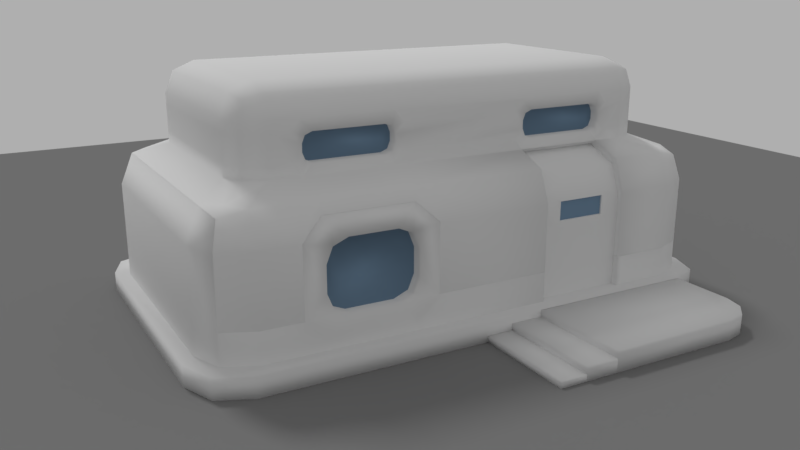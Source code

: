 # Source: Sci_Fi_House.blend  (saved by Blender 2.79.0; exported with 4.5.12 LTS)
import bpy
from mathutils import Matrix  # noqa: F401  (used for matrix-valued properties, if any)

bpy.ops.wm.read_factory_settings(use_empty=True)
scene = bpy.context.scene
scene.name = 'Scene'

# ---- collections
col_collection_1 = bpy.data.collections.new('Collection 1'); scene.collection.children.link(col_collection_1)

# ---- materials (node trees are filled in below, after node groups)
mat_sci_fi_house_1_diffuse = bpy.data.materials.new('Sci Fi House 1 Diffuse')
mat_sci_fi_house_1_diffuse.alpha_threshold = 0.0
mat_sci_fi_house_1_diffuse.use_transparent_shadow = False
mat_sci_fi_house_1_diffuse.roughness = 0.5
mat_sci_fi_house_1_diffuse.specular_intensity = 0.0
mat_material_010 = bpy.data.materials.new('Material.010')
mat_material_010.alpha_threshold = 0.0
mat_material_010.use_transparent_shadow = False
mat_material_010.diffuse_color = (0.1898, 0.2962, 0.4198, 1.0)
mat_material_010.roughness = 0.5
mat_material_010.specular_intensity = 0.35
mat_background = bpy.data.materials.new('Background')
mat_background.alpha_threshold = 0.0
mat_background.use_transparent_shadow = False
mat_background.diffuse_color = (0.2201, 0.2201, 0.2201, 1.0)
mat_background.roughness = 0.5
mat_background.specular_intensity = 0.0

# ---- material node trees

# ---- world
world_world = bpy.data.worlds.new('World'); scene.world = world_world
world_world.color = (0.4294, 0.4294, 0.4294)
world_world.use_sun_shadow = False
world_world.sun_shadow_jitter_overblur = 0.0
world_world.cycles.sampling_method = 'MANUAL'

# ---- cameras
cam_camera = bpy.data.cameras.new('Camera')
cam_camera.clip_end = 100.0
cam_camera.lens = 35.0
cam_camera.sensor_width = 32.0
cam_camera.sensor_height = 18.0
cam_camera.ortho_scale = 7.314
cam_camera.dof.focus_distance = 0.0
cam_camera.dof.aperture_fstop = 128.0

# ---- lights
light_point_003 = bpy.data.lights.new('Point.003', 'POINT')
light_point_003.transmission_factor = 0.0
light_point_003.energy = 100.0
light_point_003.shadow_buffer_clip_start = 0.5
light_point_003.shadow_soft_size = 0.1
light_point_003.shadow_maximum_resolution = 0.006
light_point_003.use_absolute_resolution = True
light_lamp = bpy.data.lights.new('Lamp', 'SUN')
light_lamp.transmission_factor = 0.0
light_lamp.cutoff_distance = 30.0
light_lamp.angle = 0.1993
light_lamp.energy = 1.0
light_lamp.shadow_buffer_clip_start = 1.001
light_lamp.shadow_soft_size = 0.1
light_lamp.shadow_cascade_max_distance = 1000.0

# ---- meshes
me_cube_008 = bpy.data.meshes.new('Cube.008')
me_cube_008.from_pydata([(1.018, 2.376, 0.2737), (2.403, 2.376, 0.2737), (2.403, -2.376, 0.2737), (1.018, -2.376, 0.2737), (-3.286, -2.376, 0.2737), (-3.944, -1.719, 0.2737), (-3.752, -2.184, 0.2737), (-3.944, -1.719, 1.759), (-3.666, -2.098, 2.138), (-3.752, -1.719, 2.224), (-3.752, -2.184, 1.759), (-3.944, 1.719, 0.2737), (-3.286, 2.376, 0.2737), (-3.752, 2.184, 0.2737), (-3.286, 2.376, 1.759), (-3.944, 1.719, 1.759), (-3.286, 2.184, 2.224), (-3.666, 2.098, 2.138), (-3.752, 2.184, 1.759), (-3.752, 1.719, 2.224), (3.944, -1.719, 0.2737), (3.286, -2.376, 0.2737), (3.752, -2.184, 0.2737), (3.286, 2.376, 0.2737), (3.944, 1.719, 0.2737), (3.752, 2.184, 0.2737), (3.286, 2.376, 1.759), (3.286, 2.184, 2.224), (3.666, 2.098, 2.138), (3.752, 2.184, 1.759), (2.403, 2.376, 1.759), (2.403, 2.184, 2.224), (1.018, 2.376, 1.759), (1.018, 2.184, 2.224), (-2.391, 2.184, 2.224), (-1.063, 2.184, 2.224), (-1.063, 2.376, 1.759), (-2.391, 2.376, 1.759), (-2.391, 2.376, 0.2737), (-1.063, 2.376, 0.2737), (-1.063, -2.376, 0.2737), (-2.391, -2.376, 0.2737), (-3.286, -2.376, 0.7472), (-3.752, -2.184, 0.7472), (-3.944, -1.719, 0.7472), (-3.286, 2.376, 0.7472), (-3.752, 2.184, 0.7472), (-3.944, 1.719, 0.7472), (3.944, 1.719, 0.7472), (3.752, 2.184, 0.7472), (3.286, 2.376, 0.7472), (3.286, -2.376, 0.7472), (3.752, -2.184, 0.7472), (3.944, -1.719, 0.7472), (1.018, -2.376, 0.7472), (1.018, 2.376, 0.7472), (2.403, -2.376, 0.7472), (2.403, 2.376, 0.7472), (-1.063, 2.376, 0.7472), (-2.391, 2.376, 0.7472), (-3.451, -2.621, 0.2948), (-4.142, -1.896, 0.2948), (-3.94, -2.409, 0.2948), (-4.142, 1.896, 0.2948), (-3.451, 2.621, 0.2948), (-3.94, 2.409, 0.2948), (4.147, -1.896, 0.2948), (3.455, -2.621, 0.2948), (3.944, -2.409, 0.2948), (3.455, 2.621, 0.2948), (4.147, 1.896, 0.2948), (3.944, 2.409, 0.2948), (3.456, -2.616, 0.2948), (0.7913, -2.616, 0.2948), (0.7913, -4.193, 0.195), (0.7913, -4.193, 0.2948), (1.018, 2.076, 0.2737), (2.403, 2.076, 0.2737), (2.403, -2.076, 0.2737), (1.018, -2.076, 0.2737), (-3.227, -2.076, 0.2737), (-3.644, -1.659, 0.2737), (-3.522, -1.954, 0.2737), (-3.644, -1.664, 1.704), (-3.473, -1.905, 1.931), (-3.522, -1.661, 1.988), (-3.521, -1.953, 1.698), (-3.644, 1.659, 0.2737), (-3.227, 2.076, 0.2737), (-3.522, 1.954, 0.2737), (-3.232, 2.076, 1.704), (-3.644, 1.664, 1.704), (-3.229, 1.955, 1.988), (-3.473, 1.905, 1.931), (-3.521, 1.953, 1.698), (-3.522, 1.661, 1.988), (3.644, -1.659, 0.2737), (3.227, -2.076, 0.2737), (3.522, -1.954, 0.2737), (3.227, 2.076, 0.2737), (3.644, 1.659, 0.2737), (3.522, 1.954, 0.2737), (3.232, 2.076, 1.704), (3.229, 1.955, 1.988), (3.473, 1.905, 1.931), (3.521, 1.953, 1.698), (2.403, 2.076, 1.699), (2.403, 1.954, 1.994), (1.018, 2.076, 1.699), (1.018, 1.954, 1.994), (3.421, 1.858, 1.96), (-3.424, 1.855, 1.96), (-2.391, 1.954, 1.994), (-1.063, 1.954, 1.994), (-1.063, 2.076, 1.699), (-2.391, 2.076, 1.699), (-2.391, -1.954, 1.994), (-1.063, -1.954, 1.994), (-2.391, 2.076, 0.2737), (-1.063, 2.076, 0.2737), (-1.063, -2.076, 0.2737), (-2.391, -2.076, 0.2737), (-3.227, -2.076, 0.7472), (-3.522, -1.954, 0.7472), (-3.644, -1.659, 0.7472), (-3.227, 2.076, 0.7472), (-3.522, 1.954, 0.7472), (-3.644, 1.659, 0.7472), (3.644, 1.659, 0.7472), (3.522, 1.954, 0.7472), (3.227, 2.076, 0.7472), (3.227, -2.076, 0.7472), (3.522, -1.954, 0.7472), (3.644, -1.659, 0.7472), (1.018, -2.076, 0.7472), (1.018, 2.076, 0.7472), (2.403, -2.076, 0.7472), (2.403, 2.076, 0.7472), (-1.063, 2.076, 0.7472), (-2.391, 2.076, 0.7472), (-3.451, -2.621, -0.005205), (-4.142, -1.896, -0.005205), (-3.94, -2.409, -0.005205), (-4.142, 1.896, -0.005205), (-3.451, 2.621, -0.005205), (-3.94, 2.409, -0.005205), (4.147, -1.896, -0.005205), (3.455, -2.621, -0.005205), (3.944, -2.409, -0.005205), (3.455, 2.621, -0.005205), (4.147, 1.896, -0.005205), (3.944, 2.409, -0.005205), (3.456, -2.616, -0.005205), (0.7913, -2.616, 0.195), (0.7913, -4.193, -0.005205), (-2.391, -2.376, 1.443), (-2.082, -2.376, 1.759), (-2.391, -2.258, 2.044), (-2.701, -2.376, 1.759), (-2.301, -2.376, 1.666), (-1.372, -2.376, 1.759), (-1.063, -2.376, 1.443), (-0.7536, -2.376, 1.759), (-1.063, -2.258, 2.044), (-1.153, -2.376, 1.666), (-2.082, -2.376, 0.7472), (-2.391, -2.376, 1.056), (-2.701, -2.376, 0.7472), (-2.391, -2.376, 0.4381), (-2.301, -2.376, 0.8377), (-1.063, -2.376, 1.056), (-1.372, -2.376, 0.7472), (-1.063, -2.376, 0.4381), (-0.7536, -2.376, 0.7472), (-1.153, -2.376, 0.8377), (-2.082, -2.076, 1.699), (-2.391, -2.076, 1.384), (-2.701, -2.076, 1.701), (-2.301, -2.076, 1.607), (-1.063, -2.076, 1.384), (-1.372, -2.076, 1.699), (-0.7536, -2.076, 1.699), (-1.153, -2.076, 1.607), (-2.391, -2.076, 1.056), (-2.082, -2.076, 0.7472), (-2.391, -2.076, 0.4381), (-2.701, -2.076, 0.7472), (-2.301, -2.076, 0.8377), (-1.372, -2.076, 0.7472), (-1.063, -2.076, 1.056), (-0.7536, -2.076, 0.7472), (-1.063, -2.076, 0.4381), (-1.153, -2.076, 0.8377), (-2.391, -2.183, 1.414), (-2.301, -2.183, 1.636), (-2.082, -2.183, 1.729), (-1.372, -2.183, 1.729), (-1.153, -2.183, 1.636), (-1.063, -2.183, 1.414), (-2.082, -2.183, 0.7472), (-2.301, -2.183, 0.8377), (-2.391, -2.183, 1.056), (-1.063, -2.183, 1.056), (-1.153, -2.183, 0.8377), (-1.372, -2.183, 0.7472), (-1.263, -2.183, 0.7924), (-2.301, -2.227, 1.651), (-2.082, -2.227, 1.744), (-1.153, -2.227, 1.651), (-1.063, -2.227, 1.429), (-2.301, -2.227, 0.8377), (-2.391, -2.227, 1.056), (-1.153, -2.227, 0.8377), (-1.372, -2.227, 0.7472), (-2.391, -2.227, 1.429), (-1.372, -2.227, 1.744), (-2.082, -2.227, 0.7472), (-1.063, -2.227, 1.056), (2.841, -4.193, 0.2948), (3.456, -3.578, 0.2948), (3.148, -4.111, 0.2948), (3.374, -3.885, 0.2948), (3.456, -3.578, -0.005205), (2.841, -4.193, -0.005205), (3.374, -3.885, -0.005205), (3.148, -4.111, -0.005205), (0.7913, -2.616, -0.005205), (0.2933, -4.193, 0.195), (0.2933, -2.616, -0.005205), (0.2933, -2.616, 0.195), (0.2933, -4.193, 0.09406), (0.2933, -4.193, -0.005205), (0.2933, -2.616, 0.09406), (-0.1085, -4.193, 0.09406), (-0.1085, -4.193, -0.005205), (-0.1085, -2.616, -0.005205), (-0.1085, -2.616, 0.09406), (2.403, -2.283, 0.2737), (2.403, -2.17, 0.2737), (1.018, -2.17, 0.2737), (1.018, -2.283, 0.2737), (1.018, -2.17, 0.7472), (1.018, -2.283, 0.7472), (2.403, -2.17, 0.7472), (2.403, -2.283, 0.7472), (2.494, -2.376, 0.2737), (3.249, -2.191, 0.7472), (3.264, -2.262, 0.7472), (2.494, -2.376, 0.7472), (2.494, -2.076, 0.2737), (2.494, -2.076, 0.7472), (2.494, -2.17, 0.7472), (2.494, -2.284, 0.7472), (-0.4847, -2.376, 0.7472), (-0.4847, -2.076, 0.7472), (0.9844, -2.275, 0.7472), (-0.4847, -2.274, 0.7472), (-0.4847, -2.167, 0.7472)], [], [(57, 30, 26, 50), (44, 7, 15, 47), (41, 168, 167, 42, 4), (57, 1, 0, 55), (7, 10, 8, 9), (45, 14, 37, 59), (14, 18, 17, 16), (15, 19, 17, 18), (26, 27, 28, 29), (43, 10, 7, 44), (9, 19, 15, 7), (45, 12, 13, 46), (46, 13, 11, 47), (48, 24, 25, 49), (49, 25, 23, 50), (51, 21, 22, 52), (52, 22, 20, 53), (30, 32, 33, 31), (16, 34, 37, 14), (31, 27, 26, 30), (193, 201, 183, 176), (35, 33, 32, 36), (58, 36, 32, 55), (202, 198, 179, 189), (35, 36, 37, 34), (58, 39, 38, 59), (199, 204, 188, 184), (36, 58, 59, 37), (39, 58, 55, 0), (165, 168, 41, 40, 172, 171), (29, 49, 50, 26), (18, 46, 47, 15), (14, 45, 46, 18), (6, 43, 44, 5), (4, 42, 43, 6), (12, 45, 59, 38), (24, 48, 53, 20), (30, 57, 55, 32), (117, 180, 175, 116), (5, 44, 47, 11), (245, 248, 56, 2), (1, 57, 50, 23), (69, 64, 65, 63, 61, 62, 60, 67, 68, 66, 70, 71), (218, 75, 154, 223), (183, 186, 177, 176), (137, 130, 102, 106), (124, 127, 91, 83), (121, 80, 122, 186, 185), (137, 135, 76, 77), (83, 85, 84, 86), (125, 139, 115, 90), (90, 92, 93, 94), (91, 94, 93, 95), (102, 105, 104, 103), (123, 124, 83, 86), (95, 93, 111), (85, 83, 91, 95), (125, 126, 89, 88), (126, 127, 87, 89), (128, 129, 101, 100), (129, 130, 99, 101), (131, 132, 98, 97), (132, 133, 96, 98), (106, 107, 109, 108), (92, 90, 115, 112), (103, 104, 110), (107, 106, 102, 103), (93, 92, 111), (113, 114, 108, 109), (138, 135, 108, 114), (113, 112, 115, 114), (138, 139, 118, 119), (79, 120, 191, 190, 254, 134), (114, 115, 139, 138), (119, 76, 135, 138), (185, 184, 188, 191, 120, 121), (105, 102, 130, 129), (94, 91, 127, 126), (90, 94, 126, 125), (82, 81, 124, 123), (80, 82, 123, 122), (88, 118, 139, 125), (100, 96, 133, 128), (106, 108, 135, 137), (81, 87, 127, 124), (249, 78, 136, 250), (77, 99, 130, 137), (149, 151, 150, 146, 148, 147, 140, 142, 141, 143, 145, 144), (2, 56, 244, 237), (160, 163, 157, 156), (54, 3, 240, 242), (3, 54, 253, 173, 172, 40), (60, 62, 142, 140), (62, 61, 141, 142), (65, 64, 144, 145), (63, 65, 145, 143), (71, 70, 150, 151), (69, 71, 151, 149), (68, 67, 147, 148), (66, 68, 148, 146), (61, 63, 143, 141), (70, 66, 146, 150), (75, 218, 220, 221, 219, 72, 73), (73, 72, 152, 226), (75, 73, 226, 154), (64, 69, 149, 144), (154, 226, 152, 222, 224, 225, 223), (67, 60, 140, 147), (155, 159, 156, 157, 158), (160, 164, 161, 162, 163), (165, 169, 167), (170, 174, 173), (175, 178, 176, 177, 116), (179, 182, 180, 117, 181), (183, 187, 184, 185, 186), (188, 192, 189, 190, 191), (193, 176, 178, 194), (194, 178, 175, 195), (196, 180, 182, 197), (197, 182, 179, 198), (199, 184, 187, 200), (200, 187, 183, 201), (202, 189, 192, 203), (203, 192, 188, 204, 205), (196, 195, 175, 180), (215, 207, 195, 196), (212, 203, 205, 204, 213), (217, 202, 203, 212), (210, 200, 201, 211), (216, 199, 200, 210), (208, 197, 198, 209), (215, 196, 197, 208), (206, 194, 195, 207), (214, 193, 194, 206), (216, 213, 204, 199), (217, 209, 198, 202), (214, 211, 201, 193), (196, 197, 198, 202, 203, 205, 204, 199, 200, 201, 193, 194, 195), (155, 166, 211, 214), (170, 161, 209, 217), (165, 171, 213, 216), (155, 214, 206, 159), (159, 206, 207, 156), (160, 215, 208, 164), (164, 208, 209, 161), (165, 216, 210, 169), (169, 210, 211, 166), (170, 217, 212, 174), (174, 212, 213, 171), (160, 156, 207, 215), (214, 211, 210, 216, 213, 212, 217, 209, 208, 215, 207, 206), (218, 223, 225, 220), (220, 225, 224, 221), (221, 224, 222, 219), (72, 219, 222, 152), (227, 229, 228, 231), (154, 74, 227, 231), (74, 153, 229, 227), (153, 226, 228, 229), (226, 154, 231, 228), (233, 236, 235, 234), (232, 228, 235, 236), (228, 231, 234, 235), (230, 232, 236, 233), (231, 230, 233, 234), (167, 168, 165), (173, 171, 172), (173, 174, 171), (167, 169, 166), (241, 239, 79, 134), (239, 241, 242, 240), (243, 238, 237, 244), (238, 243, 136, 78), (158, 167, 166, 155), (173, 162, 161, 170), (181, 190, 189, 179), (243, 251, 250, 136), (52, 132, 131, 246, 247, 51), (248, 252, 244, 56), (252, 247, 246, 251), (251, 246, 131, 250), (244, 252, 251, 243), (51, 247, 252, 248), (97, 249, 250, 131), (21, 51, 248, 245), (173, 190, 181, 162), (163, 162, 181, 117), (117, 116, 157, 163), (157, 116, 177, 158), (167, 158, 177, 186), (42, 167, 186, 122), (43, 42, 122, 123), (10, 43, 123, 86), (8, 10, 86, 84), (9, 8, 84, 85), (19, 9, 85, 95), (17, 19, 95, 111), (16, 17, 111, 92), (34, 16, 92, 112), (35, 34, 112, 113), (33, 35, 113, 109), (31, 33, 109, 107), (27, 31, 107, 103), (28, 27, 103, 110), (104, 28, 110), (29, 28, 104, 105), (49, 29, 105, 129), (48, 49, 129, 128), (53, 48, 128, 133), (52, 53, 133, 132), (54, 242, 255, 256, 253), (253, 256, 257, 254, 190, 173), (256, 255, 242, 241, 257), (257, 241, 134, 254)])
me_cube_008.polygons.foreach_set('use_smooth', [True] * 214)
me_cube_008.polygons.foreach_set('material_index', [0, 0, 0, 0, 0, 0, 0, 0, 0, 0, 0, 0, 0, 0, 0, 0, 0, 0, 0, 0, 0, 0, 0, 0, 0, 0, 0, 0, 0, 0, 0, 0, 0, 0, 0, 0, 0, 0, 0, 0, 0, 0, 0, 0, 0, 0, 0, 0, 0, 0, 0, 0, 0, 0, 0, 0, 0, 0, 0, 0, 0, 0, 0, 0, 0, 0, 0, 0, 0, 0, 0, 0, 0, 0, 0, 0, 0, 0, 0, 0, 0, 0, 0, 0, 0, 0, 0, 0, 0, 0, 0, 0, 0, 0, 0, 0, 0, 0, 0, 0, 0, 0, 0, 0, 0, 0, 0, 0, 0, 0, 0, 0, 0, 0, 0, 0, 0, 0, 0, 0, 0, 0, 0, 0, 0, 0, 0, 0, 0, 0, 0, 0, 0, 0, 0, 0, 0, 1, 0, 0, 0, 0, 0, 0, 0, 0, 0, 0, 0, 0, 1, 0, 0, 0, 0, 0, 0, 0, 0, 0, 0, 0, 0, 0, 0, 0, 0, 0, 0, 0, 0, 0, 0, 0, 0, 0, 0, 0, 0, 0, 0, 0, 0, 0, 0, 0, 0, 0, 0, 0, 0, 0, 0, 0, 0, 0, 0, 0, 0, 0, 0, 0, 0, 0, 0, 0, 0, 0, 0, 0, 0, 0, 0, 0])
_uv = me_cube_008.uv_layers.new(name='UVMap')
_uv.uv.foreach_set('vector', [0.3793, 0.473, 0.3787, 0.4334, 0.4126, 0.4333, 0.4141, 0.4721, 0.04586, 0.2275, 0.08404, 0.2283, 0.08781, 0.3573, 0.04946, 0.3599, 0.1901, 0.07848, 0.1902, 0.08549, 0.1769, 0.09902, 0.1521, 0.09987, 0.1513, 0.07942, 0.3793, 0.473, 0.3797, 0.4917, 0.3247, 0.4924, 0.3246, 0.4736, 0.08404, 0.2283, 0.08549, 0.2091, 0.1011, 0.2125, 0.103, 0.2275, 0.1549, 0.4709, 0.157, 0.4323, 0.191, 0.4325, 0.1901, 0.4722, 0.157, 0.4323, 0.1377, 0.4304, 0.1414, 0.4149, 0.1567, 0.4135, 0.08781, 0.3573, 0.1063, 0.3569, 0.1054, 0.3714, 0.09055, 0.3759, 0.4126, 0.4333, 0.4126, 0.4146, 0.4279, 0.4159, 0.4317, 0.4313, 0.04606, 0.2081, 0.08549, 0.2091, 0.08404, 0.2283, 0.04586, 0.2275, 0.103, 0.2275, 0.1063, 0.3569, 0.08781, 0.3573, 0.08404, 0.2283, 0.1549, 0.4709, 0.1541, 0.4895, 0.1343, 0.4885, 0.1352, 0.4699, 0.05087, 0.3797, 0.03214, 0.3808, 0.03101, 0.3609, 0.04946, 0.3599, 0.5208, 0.3572, 0.5388, 0.3574, 0.5385, 0.3766, 0.5204, 0.3763, 0.4341, 0.4712, 0.4348, 0.4902, 0.4147, 0.4909, 0.4141, 0.4721, 0.4232, 0.1073, 0.4256, 0.08748, 0.4467, 0.0901, 0.4442, 0.1099, 0.5179, 0.2076, 0.5363, 0.2067, 0.5371, 0.2264, 0.519, 0.227, 0.3787, 0.4334, 0.3245, 0.4339, 0.3244, 0.4142, 0.3788, 0.4134, 0.1567, 0.4135, 0.1912, 0.4126, 0.191, 0.4325, 0.157, 0.4323, 0.3788, 0.4134, 0.4126, 0.4146, 0.4126, 0.4333, 0.3787, 0.4334, 0.1962, 0.8966, 0.1956, 0.9087, 0.192, 0.9095, 0.1921, 0.8966, 0.2433, 0.4138, 0.3244, 0.4142, 0.3245, 0.4339, 0.243, 0.4335, 0.2425, 0.4732, 0.243, 0.4335, 0.3245, 0.4339, 0.3246, 0.4736, 0.2414, 0.908, 0.2413, 0.8955, 0.2456, 0.8957, 0.2454, 0.9092, 0.2433, 0.4138, 0.243, 0.4335, 0.191, 0.4325, 0.1912, 0.4126, 0.2425, 0.4732, 0.2422, 0.492, 0.1895, 0.4909, 0.1901, 0.4722, 0.2054, 0.9186, 0.2306, 0.9183, 0.2317, 0.9222, 0.2043, 0.9229, 0.243, 0.4335, 0.2425, 0.4732, 0.1901, 0.4722, 0.191, 0.4325, 0.2422, 0.492, 0.2425, 0.4732, 0.3246, 0.4736, 0.3247, 0.4924, 0.2042, 0.09853, 0.1902, 0.08549, 0.1901, 0.07848, 0.2462, 0.07875, 0.2458, 0.0857, 0.2315, 0.09834, 0.4317, 0.4313, 0.4341, 0.4712, 0.4141, 0.4721, 0.4126, 0.4333, 0.09055, 0.3759, 0.05087, 0.3797, 0.04946, 0.3599, 0.08781, 0.3573, 0.157, 0.4323, 0.1549, 0.4709, 0.1352, 0.4699, 0.1377, 0.4304, 0.02764, 0.208, 0.04606, 0.2081, 0.04586, 0.2275, 0.02757, 0.2276, 0.1513, 0.07942, 0.1521, 0.09987, 0.1303, 0.101, 0.1293, 0.0804, 0.1541, 0.4895, 0.1549, 0.4709, 0.1901, 0.4722, 0.1895, 0.4909, 0.5388, 0.3574, 0.5208, 0.3572, 0.519, 0.227, 0.5371, 0.2264, 0.3787, 0.4334, 0.3793, 0.473, 0.3246, 0.4736, 0.3245, 0.4339, 0.245, 0.8686, 0.2321, 0.8816, 0.205, 0.8824, 0.1917, 0.8703, 0.02757, 0.2276, 0.04586, 0.2275, 0.04946, 0.3599, 0.03101, 0.3609, 0.4069, 0.08535, 0.4046, 0.1053, 0.386, 0.1032, 0.3882, 0.08322, 0.3797, 0.4917, 0.3793, 0.473, 0.4141, 0.4721, 0.4147, 0.4909, 0.9428, 0.5466, 0.9428, 0.9217, 0.9312, 0.9483, 0.9034, 0.9592, 0.6975, 0.9592, 0.6696, 0.9483, 0.6581, 0.9217, 0.6581, 0.5466, 0.6696, 0.5201, 0.6975, 0.5091, 0.9034, 0.5091, 0.9312, 0.5201, 0.5717, 0.1002, 0.4788, 0.1002, 0.4788, 0.07805, 0.5717, 0.07805, 0.192, 0.9095, 0.1795, 0.922, 0.1798, 0.8837, 0.1921, 0.8966, 0.3932, 0.5613, 0.4289, 0.5621, 0.4274, 0.6026, 0.3925, 0.6025, 0.04649, 0.8148, 0.04627, 0.6759, 0.08605, 0.6777, 0.08596, 0.813, 0.1912, 0.9412, 0.158, 0.9404, 0.1584, 0.9216, 0.1795, 0.922, 0.1914, 0.9348, 0.3932, 0.5613, 0.3329, 0.5605, 0.333, 0.5398, 0.3936, 0.5407, 0.08596, 0.813, 0.0987, 0.8128, 0.09767, 0.8236, 0.08724, 0.8262, 0.1479, 0.5621, 0.1841, 0.5613, 0.1848, 0.6025, 0.1494, 0.6026, 0.1494, 0.6026, 0.1496, 0.6153, 0.1385, 0.6144, 0.136, 0.6038, 0.08605, 0.6777, 0.08737, 0.6647, 0.09759, 0.6674, 0.09853, 0.6778, 0.4274, 0.6026, 0.4408, 0.6038, 0.4382, 0.6144, 0.4271, 0.6153, 0.04697, 0.8283, 0.04649, 0.8148, 0.08596, 0.813, 0.08724, 0.8262, 0.09853, 0.6778, 0.09759, 0.6674, 0.1004, 0.6691, 0.0987, 0.8128, 0.08596, 0.813, 0.08605, 0.6777, 0.09853, 0.6778, 0.1479, 0.5621, 0.1341, 0.5626, 0.1334, 0.542, 0.1473, 0.5415, 0.0468, 0.6624, 0.04627, 0.6759, 0.0263, 0.6755, 0.02662, 0.6618, 0.5324, 0.6801, 0.5326, 0.6668, 0.5524, 0.6673, 0.5521, 0.6807, 0.4427, 0.5626, 0.4289, 0.5621, 0.4295, 0.5415, 0.4434, 0.542, 0.4198, 0.9228, 0.4332, 0.9228, 0.4332, 0.9428, 0.4197, 0.9427, 0.5242, 0.8306, 0.5254, 0.8172, 0.5451, 0.8187, 0.5441, 0.8321, 0.3925, 0.6025, 0.3926, 0.6164, 0.3325, 0.6157, 0.3326, 0.6018, 0.1496, 0.6153, 0.1494, 0.6026, 0.1848, 0.6025, 0.1848, 0.6165, 0.4271, 0.6153, 0.4382, 0.6144, 0.4363, 0.6173, 0.3926, 0.6164, 0.3925, 0.6025, 0.4274, 0.6026, 0.4271, 0.6153, 0.1385, 0.6144, 0.1496, 0.6153, 0.1403, 0.6174, 0.2425, 0.6157, 0.2424, 0.6019, 0.3326, 0.6018, 0.3325, 0.6157, 0.2421, 0.5605, 0.3329, 0.5605, 0.3326, 0.6018, 0.2424, 0.6019, 0.2425, 0.6157, 0.1848, 0.6165, 0.1848, 0.6025, 0.2424, 0.6019, 0.2421, 0.5605, 0.1841, 0.5613, 0.1838, 0.5406, 0.242, 0.5398, 0.3323, 0.9436, 0.2446, 0.9415, 0.2447, 0.9348, 0.2576, 0.9223, 0.2719, 0.9226, 0.3327, 0.9235, 0.2424, 0.6019, 0.1848, 0.6025, 0.1841, 0.5613, 0.2421, 0.5605, 0.242, 0.5398, 0.333, 0.5398, 0.3329, 0.5605, 0.2421, 0.5605, 0.1914, 0.9348, 0.2043, 0.9229, 0.2317, 0.9222, 0.2447, 0.9348, 0.2446, 0.9415, 0.1912, 0.9412, 0.4408, 0.6038, 0.4274, 0.6026, 0.4289, 0.5621, 0.4427, 0.5626, 0.08737, 0.6647, 0.08605, 0.6777, 0.04627, 0.6759, 0.0468, 0.6624, 0.1494, 0.6026, 0.136, 0.6038, 0.1341, 0.5626, 0.1479, 0.5621, 0.02694, 0.8288, 0.02661, 0.8153, 0.04649, 0.8148, 0.04697, 0.8283, 0.158, 0.9404, 0.1453, 0.9401, 0.1457, 0.9213, 0.1584, 0.9216, 0.1473, 0.5415, 0.1838, 0.5406, 0.1841, 0.5613, 0.1479, 0.5621, 0.5521, 0.6807, 0.5451, 0.8187, 0.5254, 0.8172, 0.5324, 0.6801, 0.3925, 0.6025, 0.3326, 0.6018, 0.3329, 0.5605, 0.3932, 0.5613, 0.02661, 0.8153, 0.0263, 0.6755, 0.04627, 0.6759, 0.04649, 0.8148, 0.4023, 0.9426, 0.385, 0.9424, 0.3852, 0.9224, 0.4025, 0.9226, 0.3936, 0.5407, 0.4295, 0.5415, 0.4289, 0.5621, 0.3932, 0.5613, 0.6581, 0.5466, 0.6696, 0.5201, 0.6975, 0.5091, 0.9034, 0.5091, 0.9312, 0.5201, 0.9428, 0.5466, 0.9428, 0.9217, 0.9312, 0.9483, 0.9034, 0.9592, 0.6975, 0.9592, 0.6696, 0.9483, 0.6581, 0.9217, 0.03636, 0.03629, 0.05715, 0.03629, 0.05715, 0.04124, 0.03636, 0.04124, 0.2321, 0.1417, 0.2449, 0.1542, 0.1917, 0.1548, 0.2052, 0.1417, 0.2946, 0.03629, 0.3154, 0.03629, 0.3154, 0.04124, 0.2946, 0.04124, 0.3346, 0.08328, 0.3336, 0.1032, 0.2742, 0.1008, 0.2589, 0.1002, 0.2458, 0.0857, 0.2462, 0.07875, 0.4148, 0.04868, 0.3754, 0.04868, 0.3754, 0.02653, 0.4148, 0.02653, 0.4749, 0.1616, 0.5156, 0.1616, 0.5156, 0.1838, 0.4749, 0.1838, 0.3754, 0.02653, 0.4148, 0.02653, 0.4148, 0.04868, 0.3754, 0.04868, 0.7955, 0.1616, 0.8362, 0.1616, 0.8362, 0.1838, 0.7955, 0.1838, 0.8362, 0.1838, 0.7955, 0.1838, 0.7955, 0.1616, 0.8362, 0.1616, 0.9247, 0.02653, 0.9641, 0.02653, 0.9641, 0.04868, 0.9247, 0.04868, 0.9641, 0.04868, 0.9248, 0.04868, 0.9248, 0.02653, 0.9641, 0.02653, 0.5156, 0.1838, 0.4749, 0.1838, 0.4749, 0.1616, 0.5156, 0.1616, 0.5156, 0.1616, 0.7955, 0.1616, 0.7955, 0.1838, 0.5156, 0.1838, 0.7955, 0.1838, 0.5156, 0.1838, 0.5156, 0.1616, 0.7955, 0.1616, 0.8039, 0.3453, 0.8968, 0.3454, 0.9195, 0.3515, 0.9362, 0.3681, 0.9422, 0.3909, 0.9422, 0.4618, 0.8038, 0.4618, 0.5913, 0.1391, 0.7297, 0.1391, 0.7297, 0.1612, 0.5913, 0.1612, 0.4749, 0.1391, 0.5913, 0.1391, 0.5913, 0.1612, 0.4749, 0.1612, 0.4148, 0.02653, 0.9247, 0.02653, 0.9247, 0.04868, 0.4148, 0.04868, 0.8039, 0.3453, 0.8039, 0.4618, 0.9422, 0.4618, 0.9422, 0.3908, 0.9361, 0.3681, 0.9195, 0.3514, 0.8968, 0.3453, 0.9248, 0.04868, 0.4148, 0.04868, 0.4148, 0.02653, 0.9248, 0.02653, 0.1905, 0.1281, 0.1957, 0.1373, 0.2052, 0.1417, 0.1917, 0.1548, 0.1785, 0.1418, 0.2321, 0.1417, 0.2411, 0.1379, 0.2456, 0.1287, 0.2577, 0.142, 0.2449, 0.1542, 0.2042, 0.09853, 0.1946, 0.1026, 0.1769, 0.09902, 0.2456, 0.1129, 0.2412, 0.1031, 0.2589, 0.1002, 0.205, 0.8824, 0.1964, 0.8874, 0.1921, 0.8966, 0.1798, 0.8837, 0.1918, 0.8707, 0.2456, 0.8957, 0.2414, 0.8861, 0.2321, 0.8816, 0.245, 0.8686, 0.2589, 0.8824, 0.192, 0.9095, 0.1955, 0.9184, 0.2043, 0.9229, 0.1914, 0.9348, 0.1795, 0.922, 0.2317, 0.9222, 0.2407, 0.9179, 0.2454, 0.9092, 0.2576, 0.9223, 0.2447, 0.9348, 0.1962, 0.8966, 0.1921, 0.8966, 0.1964, 0.8874, 0.2, 0.8898, 0.2, 0.8898, 0.1964, 0.8874, 0.205, 0.8824, 0.2066, 0.8864, 0.2308, 0.8861, 0.2321, 0.8816, 0.2414, 0.8861, 0.2379, 0.8885, 0.2379, 0.8885, 0.2414, 0.8861, 0.2456, 0.8957, 0.2413, 0.8955, 0.2054, 0.9186, 0.2043, 0.9229, 0.1955, 0.9184, 0.1985, 0.9157, 0.1985, 0.9157, 0.1955, 0.9184, 0.192, 0.9095, 0.1956, 0.9087, 0.2414, 0.908, 0.2454, 0.9092, 0.2407, 0.9179, 0.238, 0.9148, 0.238, 0.9148, 0.2407, 0.9179, 0.2317, 0.9222, 0.2306, 0.9183, 0.2344, 0.9168, 0.2308, 0.8861, 0.2066, 0.8864, 0.205, 0.8824, 0.2321, 0.8816, 0.5258, 0.5573, 0.4935, 0.5573, 0.4939, 0.5551, 0.5254, 0.5552, 0.5382, 0.5151, 0.5365, 0.5167, 0.5318, 0.5145, 0.5268, 0.5126, 0.5273, 0.5105, 0.5424, 0.5257, 0.5403, 0.526, 0.5365, 0.5167, 0.5382, 0.5151, 0.4858, 0.5149, 0.4872, 0.5164, 0.4822, 0.5252, 0.4801, 0.5245, 0.4956, 0.5102, 0.496, 0.5121, 0.4872, 0.5164, 0.4858, 0.5149, 0.5363, 0.5526, 0.5351, 0.5507, 0.5397, 0.5415, 0.5416, 0.5427, 0.5258, 0.5573, 0.5254, 0.5552, 0.5351, 0.5507, 0.5363, 0.5526, 0.4832, 0.5525, 0.4845, 0.5506, 0.4939, 0.5551, 0.4935, 0.5573, 0.4791, 0.5419, 0.4811, 0.5409, 0.4845, 0.5506, 0.4832, 0.5525, 0.4956, 0.5102, 0.5273, 0.5105, 0.5268, 0.5126, 0.496, 0.5121, 0.5424, 0.5257, 0.5416, 0.5427, 0.5397, 0.5415, 0.5403, 0.526, 0.4791, 0.5419, 0.4801, 0.5245, 0.4822, 0.5252, 0.4811, 0.5409, 0.5257, 0.5703, 0.5353, 0.5744, 0.5393, 0.5842, 0.5393, 0.5998, 0.5353, 0.6094, 0.5258, 0.6136, 0.5257, 0.6134, 0.4945, 0.6134, 0.4849, 0.6094, 0.4809, 0.5998, 0.4809, 0.5842, 0.4849, 0.5744, 0.4945, 0.5703, 0.1905, 0.1281, 0.1898, 0.112, 0.1958, 0.1135, 0.196, 0.1258, 0.2456, 0.1129, 0.2456, 0.1287, 0.2401, 0.1268, 0.2401, 0.1143, 0.2042, 0.09853, 0.2315, 0.09834, 0.2297, 0.1042, 0.2056, 0.1036, 0.1905, 0.1281, 0.196, 0.1258, 0.1994, 0.1326, 0.1957, 0.1373, 0.1957, 0.1373, 0.1994, 0.1326, 0.2066, 0.1361, 0.2052, 0.1417, 0.2321, 0.1417, 0.2309, 0.1367, 0.2376, 0.1336, 0.2411, 0.1379, 0.2411, 0.1379, 0.2376, 0.1336, 0.2401, 0.1268, 0.2456, 0.1287, 0.2042, 0.09853, 0.2056, 0.1036, 0.1986, 0.107, 0.1946, 0.1026, 0.1946, 0.1026, 0.1986, 0.107, 0.1958, 0.1135, 0.1898, 0.112, 0.2456, 0.1129, 0.2401, 0.1143, 0.2367, 0.1075, 0.2412, 0.1031, 0.2412, 0.1031, 0.2367, 0.1075, 0.2297, 0.1042, 0.2315, 0.09834, 0.2321, 0.1417, 0.2052, 0.1417, 0.2066, 0.1361, 0.2309, 0.1367, 0.4809, 0.5997, 0.4809, 0.5834, 0.4849, 0.5738, 0.4945, 0.5698, 0.5257, 0.5698, 0.5353, 0.5738, 0.5393, 0.5834, 0.5393, 0.5997, 0.5353, 0.6095, 0.5257, 0.6136, 0.4945, 0.6136, 0.4849, 0.6095, 0.8712, 0.1391, 0.8712, 0.1612, 0.8477, 0.1612, 0.8477, 0.1391, 0.8477, 0.1391, 0.8477, 0.1612, 0.8242, 0.1612, 0.8242, 0.1391, 0.8242, 0.1391, 0.8242, 0.1612, 0.8006, 0.1612, 0.8006, 0.1391, 0.7297, 0.1391, 0.8006, 0.1391, 0.8006, 0.1612, 0.7297, 0.1612, 0.4788, 0.07805, 0.5952, 0.07805, 0.5952, 0.09283, 0.4788, 0.09283, 0.6324, 0.07805, 0.6324, 0.09283, 0.5957, 0.09283, 0.5957, 0.07805, 0.4788, 0.07805, 0.5952, 0.07805, 0.5952, 0.1148, 0.4788, 0.1148, 0.632, 0.07805, 0.632, 0.09283, 0.5952, 0.09283, 0.5952, 0.07805, 0.5952, 0.1148, 0.4788, 0.1148, 0.4788, 0.07805, 0.5952, 0.07805, 0.4788, 0.07805, 0.5952, 0.07805, 0.5952, 0.08538, 0.4788, 0.08538, 0.6249, 0.07805, 0.6249, 0.08538, 0.5952, 0.08538, 0.5952, 0.07805, 0.5952, 0.1077, 0.4788, 0.1077, 0.4788, 0.07805, 0.5952, 0.07805, 0.4788, 0.07805, 0.5952, 0.07805, 0.5952, 0.1077, 0.4788, 0.1077, 0.6253, 0.09327, 0.6253, 0.1006, 0.5957, 0.1006, 0.5957, 0.09327, 0.1769, 0.09902, 0.1902, 0.08549, 0.2042, 0.09853, 0.2589, 0.1002, 0.2315, 0.09834, 0.2458, 0.0857, 0.2589, 0.1002, 0.2412, 0.1031, 0.2315, 0.09834, 0.1769, 0.09902, 0.1946, 0.1026, 0.1898, 0.112, 0.2946, 0.04719, 0.3154, 0.04719, 0.3154, 0.05214, 0.2946, 0.05214, 0.1096, 0.0465, 0.08922, 0.0465, 0.08922, 0.04164, 0.1096, 0.04164, 0.08733, 0.04703, 0.05456, 0.04703, 0.05456, 0.04143, 0.08733, 0.04143, 0.03636, 0.04719, 0.05715, 0.04719, 0.05715, 0.05214, 0.03636, 0.05214, 0.1785, 0.1418, 0.1769, 0.09902, 0.1898, 0.112, 0.1905, 0.1281, 0.2589, 0.1002, 0.2577, 0.142, 0.2456, 0.1287, 0.2456, 0.1129, 0.2589, 0.8824, 0.2576, 0.9223, 0.2454, 0.9092, 0.2456, 0.8957, 0.4923, 0.3294, 0.4923, 0.3269, 0.4949, 0.3269, 0.4949, 0.3294, 0.4824, 0.3142, 0.4892, 0.3142, 0.4888, 0.3348, 0.4856, 0.3348, 0.4856, 0.3348, 0.4823, 0.3348, 0.4886, 0.3269, 0.4912, 0.3269, 0.4912, 0.3294, 0.4886, 0.3294, 0.4917, 0.3204, 0.4922, 0.3017, 0.4939, 0.3021, 0.4944, 0.3204, 0.4923, 0.3269, 0.4918, 0.306, 0.4949, 0.3066, 0.4949, 0.3269, 0.08733, 0.04143, 0.0936, 0.04139, 0.0936, 0.04702, 0.08733, 0.04703, 0.4886, 0.305, 0.4917, 0.3056, 0.4912, 0.3269, 0.4886, 0.3269, 0.4197, 0.9427, 0.4023, 0.9426, 0.4025, 0.9226, 0.4198, 0.9228, 0.4256, 0.08748, 0.4232, 0.1073, 0.4046, 0.1053, 0.4069, 0.08535, 0.5054, 0.2441, 0.5121, 0.2451, 0.5088, 0.2666, 0.5019, 0.2669, 0.5037, 0.2767, 0.5019, 0.2669, 0.5088, 0.2666, 0.5106, 0.2764, 0.5107, 0.2767, 0.511, 0.307, 0.504, 0.307, 0.5037, 0.2767, 0.504, 0.307, 0.511, 0.3072, 0.5132, 0.3166, 0.5063, 0.3166, 0.5063, 0.3396, 0.5063, 0.3166, 0.5132, 0.3166, 0.5132, 0.3396, 0.4837, 0.2811, 0.4837, 0.2515, 0.4978, 0.2515, 0.4978, 0.2811, 0.4837, 0.303, 0.4837, 0.2811, 0.4978, 0.2811, 0.4978, 0.303, 0.07284, 0.3299, 0.07284, 0.3504, 0.06617, 0.3504, 0.06617, 0.3299, 0.07284, 0.3219, 0.07284, 0.3299, 0.06617, 0.3299, 0.06617, 0.3219, 0.07284, 0.3138, 0.07284, 0.3219, 0.06617, 0.3219, 0.06617, 0.3138, 0.07284, 0.2433, 0.07284, 0.3138, 0.06617, 0.3138, 0.06617, 0.2433, 0.07284, 0.2344, 0.07284, 0.2433, 0.06617, 0.2433, 0.06617, 0.2344, 0.5068, 0.3437, 0.5052, 0.3493, 0.5007, 0.3458, 0.502, 0.3429, 0.5068, 0.3306, 0.5068, 0.3437, 0.502, 0.3429, 0.5021, 0.3306, 0.5068, 0.3112, 0.5068, 0.3306, 0.5021, 0.3306, 0.5021, 0.3112, 0.5068, 0.2807, 0.5068, 0.3112, 0.5021, 0.3112, 0.5021, 0.2807, 0.5068, 0.2604, 0.5068, 0.2807, 0.5021, 0.2807, 0.5021, 0.2604, 0.5068, 0.2475, 0.5068, 0.2604, 0.5021, 0.2604, 0.502, 0.2483, 0.5052, 0.2419, 0.5068, 0.2475, 0.502, 0.2483, 0.5007, 0.2454, 0.4956, 0.2442, 0.4856, 0.2442, 0.4954, 0.2322, 0.4856, 0.2719, 0.4856, 0.2442, 0.4956, 0.2442, 0.4956, 0.2719, 0.4856, 0.3427, 0.4856, 0.2719, 0.4956, 0.2719, 0.4956, 0.3427, 0.4824, 0.2483, 0.4824, 0.2412, 0.4892, 0.2412, 0.4892, 0.2483, 0.4824, 0.307, 0.4824, 0.2483, 0.4892, 0.2483, 0.4892, 0.307, 0.4824, 0.3142, 0.4824, 0.307, 0.4892, 0.307, 0.4892, 0.3142, 0.4951, 0.2326, 0.5022, 0.2326, 0.5028, 0.2351, 0.5028, 0.3462, 0.495, 0.3462, 0.5063, 0.238, 0.5084, 0.2384, 0.5109, 0.2387, 0.5131, 0.2391, 0.5121, 0.2451, 0.5054, 0.2441, 0.03789, 0.04201, 0.08778, 0.04196, 0.08922, 0.04164, 0.08922, 0.0465, 0.03789, 0.04662, 0.503, 0.3462, 0.5028, 0.2326, 0.5099, 0.2326, 0.5099, 0.3462])
me_cube_008.materials.append(mat_sci_fi_house_1_diffuse)
me_cube_008.materials.append(mat_material_010)
me_cube_008.use_remesh_preserve_volume = False
me_cube_008.use_remesh_preserve_attributes = False
me_cube_008.use_mirror_vertex_groups = False
me_cube_008.use_paint_bone_selection = False
me_cube_008.use_paint_mask = True
me_cube_008.update()
me_cube_011 = bpy.data.meshes.new('Cube.011')
me_cube_011.from_pydata([(-3.286, -2.376, 1.759), (-3.286, -2.184, 2.224), (-3.666, -2.098, 2.138), (-3.752, -1.719, 2.224), (-3.752, -2.184, 1.759), (-3.286, 2.184, 2.224), (-3.666, 2.098, 2.138), (-3.752, 1.719, 2.224), (3.286, -2.376, 1.759), (3.944, -1.719, 1.759), (3.286, -2.184, 2.224), (3.666, -2.098, 2.138), (3.752, -2.184, 1.759), (3.752, -1.719, 2.224), (3.498, -1.926, 2.243), (3.944, 1.719, 1.759), (3.286, 2.184, 2.224), (3.666, 2.098, 2.138), (3.752, 1.719, 2.224), (3.752, 2.184, 1.759), (2.403, 1.719, 2.417), (2.403, 2.184, 2.224), (1.018, 1.719, 2.417), (1.018, 2.184, 2.224), (1.018, -1.719, 2.417), (1.018, -2.376, 1.759), (1.018, -2.184, 2.224), (2.403, -2.376, 1.759), (2.403, -1.719, 2.417), (2.403, -2.184, 2.224), (1.018, -1.719, 3.164), (1.018, -1.266, 3.616), (1.018, -1.586, 3.484), (2.403, -1.266, 3.616), (2.403, -1.719, 3.164), (2.403, -1.586, 3.484), (2.403, 1.266, 3.616), (2.403, 1.719, 3.164), (2.403, 1.586, 3.484), (1.018, 1.266, 3.616), (1.018, 1.719, 3.164), (1.018, 1.586, 3.484), (2.833, -1.719, 3.164), (3.286, -1.266, 3.164), (2.833, -1.266, 3.616), (3.154, -1.586, 3.164), (3.095, -1.527, 3.425), (3.154, -1.266, 3.484), (2.833, -1.586, 3.484), (3.286, 1.266, 3.164), (2.833, 1.719, 3.164), (2.833, 1.266, 3.616), (3.154, 1.586, 3.164), (3.095, 1.527, 3.425), (2.833, 1.586, 3.484), (3.154, 1.266, 3.484), (-3.286, 1.266, 3.164), (-2.833, 1.266, 3.616), (-2.833, 1.719, 3.164), (-3.154, 1.266, 3.484), (-3.095, 1.527, 3.425), (-2.833, 1.586, 3.484), (-3.154, 1.586, 3.164), (-3.286, -1.266, 3.164), (-2.833, -1.719, 3.164), (-2.833, -1.266, 3.616), (-3.154, -1.586, 3.164), (-3.095, -1.527, 3.425), (-2.833, -1.586, 3.484), (-3.154, -1.266, 3.484), (-2.833, -1.719, 2.417), (-3.286, -1.266, 2.417), (-3.154, -1.586, 2.417), (-3.286, 1.266, 2.417), (-2.833, 1.719, 2.417), (-3.154, 1.586, 2.417), (3.286, -1.266, 2.417), (2.833, -1.719, 2.417), (3.493, 1.93, 2.243), (3.154, -1.586, 2.417), (2.833, 1.719, 2.417), (3.286, 1.266, 2.417), (-3.496, -1.927, 2.243), (-3.496, 1.927, 2.243), (3.154, 1.586, 2.417), (-2.391, 2.184, 2.224), (-1.063, 2.184, 2.224), (-2.391, -2.184, 2.224), (-1.063, -2.184, 2.224), (-1.063, -1.266, 3.616), (-2.391, -1.266, 3.616), (-1.063, -1.586, 3.484), (-2.391, -1.586, 3.484), (-1.063, -1.719, 3.164), (-2.391, -1.719, 3.164), (-2.391, 1.266, 3.616), (-1.063, 1.266, 3.616), (-2.391, 1.586, 3.484), (-1.063, 1.586, 3.484), (-1.063, 1.719, 3.164), (-2.391, 1.719, 3.164), (-2.391, -1.719, 2.417), (-1.063, -1.719, 2.417), (-2.391, 1.719, 2.417), (-1.063, 1.719, 2.417), (-3.286, 1.266, 2.58), (-3.154, 1.586, 2.58), (-2.833, 1.719, 2.58), (-3.286, -1.266, 2.58), (-3.154, -1.586, 2.58), (-2.833, -1.719, 2.58), (3.286, -1.266, 2.58), (3.154, -1.586, 2.58), (2.833, -1.719, 2.58), (3.286, 1.266, 2.58), (3.154, 1.586, 2.58), (2.833, 1.719, 2.58), (2.403, 1.719, 2.58), (1.018, 1.719, 2.58), (-2.391, 1.719, 2.58), (-1.063, 1.719, 2.58), (-3.286, 1.266, 2.986), (-3.154, -1.586, 2.986), (-2.833, -1.719, 2.986), (3.286, -1.266, 2.986), (3.154, 1.586, 2.986), (2.833, 1.719, 2.986), (1.018, 1.719, 2.986), (-2.391, 1.719, 2.986), (-3.154, 1.586, 2.986), (-2.833, 1.719, 2.986), (-3.286, -1.266, 2.986), (3.154, -1.586, 2.986), (2.833, -1.719, 2.986), (3.286, 1.266, 2.986), (2.403, 1.719, 2.986), (-1.063, 1.719, 2.986), (-3.286, -2.376, 0.7472), (-3.752, -2.184, 0.7472), (3.944, 1.719, 0.7472), (3.752, 2.184, 0.7472), (3.286, -2.376, 0.7472), (3.752, -2.184, 0.7472), (3.944, -1.719, 0.7472), (1.018, -2.376, 0.7472), (2.403, -2.376, 0.7472), (-3.232, -2.076, 1.704), (-3.229, -1.955, 1.988), (-3.473, -1.905, 1.931), (-3.522, -1.661, 1.988), (-3.521, -1.953, 1.698), (-3.229, 1.955, 1.988), (-3.522, 1.661, 1.988), (3.232, -2.076, 1.704), (3.644, -1.664, 1.704), (3.229, -1.955, 1.988), (3.473, -1.905, 1.931), (3.521, -1.953, 1.698), (3.522, -1.661, 1.988), (3.425, -1.854, 1.96), (3.644, 1.664, 1.704), (3.229, 1.955, 1.988), (3.521, 1.953, 1.698), (2.403, 1.419, 2.216), (2.403, 1.954, 1.994), (1.018, 1.419, 2.216), (1.018, 1.954, 1.994), (1.018, -1.419, 2.216), (1.018, -2.076, 1.699), (1.018, -1.954, 1.994), (2.403, -2.076, 1.699), (2.403, -1.419, 2.216), (2.403, -1.954, 1.994), (1.018, -1.419, 3.104), (1.018, -1.206, 3.316), (1.018, -1.356, 3.254), (2.403, -1.206, 3.316), (2.403, -1.356, 3.254), (2.403, 1.206, 3.316), (2.403, 1.419, 3.104), (2.403, 1.356, 3.254), (1.018, 1.206, 3.316), (1.018, 1.419, 3.104), (1.018, 1.356, 3.254), (2.779, -1.418, 3.109), (2.986, -1.211, 3.109), (2.779, -1.211, 3.316), (2.923, -1.356, 3.103), (2.9, -1.332, 3.23), (2.923, -1.205, 3.253), (2.773, -1.356, 3.253), (2.986, 1.211, 3.109), (2.779, 1.418, 3.109), (2.779, 1.211, 3.316), (2.923, 1.356, 3.103), (2.9, 1.332, 3.23), (2.773, 1.356, 3.253), (2.923, 1.205, 3.253), (-2.986, 1.211, 3.109), (-2.779, 1.211, 3.316), (-2.779, 1.418, 3.109), (-2.923, 1.205, 3.253), (-2.9, 1.332, 3.23), (-2.773, 1.356, 3.253), (-2.923, 1.356, 3.103), (-2.986, -1.211, 3.109), (-2.779, -1.418, 3.109), (-2.779, -1.211, 3.316), (-2.923, -1.356, 3.103), (-2.9, -1.332, 3.23), (-2.773, -1.356, 3.253), (-2.923, -1.205, 3.253), (-2.767, -1.413, 2.212), (-2.981, -1.199, 2.212), (-2.917, -1.35, 2.22), (-2.981, 1.199, 2.212), (-2.767, 1.413, 2.212), (-2.917, 1.35, 2.22), (2.981, -1.199, 2.212), (2.767, -1.413, 2.212), (2.917, -1.35, 2.22), (2.767, 1.413, 2.212), (2.981, 1.199, 2.212), (-3.424, -1.855, 1.96), (-3.424, 1.855, 1.96), (2.917, 1.35, 2.22), (-2.391, 1.954, 1.994), (-1.063, 1.954, 1.994), (-2.391, -1.954, 1.994), (-1.063, -1.954, 1.994), (-1.063, -1.206, 3.316), (-2.391, -1.206, 3.316), (-1.063, -1.356, 3.254), (-2.391, -1.356, 3.254), (-2.391, 1.206, 3.316), (-1.063, 1.206, 3.316), (-2.391, 1.356, 3.254), (-1.063, 1.356, 3.254), (-1.063, 1.419, 3.104), (-2.391, 1.419, 3.104), (-2.391, -1.419, 2.216), (-1.063, -1.419, 2.216), (-2.391, 1.419, 2.216), (-1.063, 1.419, 2.216), (-2.986, 1.206, 2.58), (-2.924, 1.356, 2.58), (-2.774, 1.419, 2.58), (-2.986, -1.206, 2.58), (-2.924, -1.356, 2.58), (-2.774, -1.419, 2.58), (2.986, -1.206, 2.58), (2.924, -1.356, 2.58), (2.774, -1.419, 2.58), (2.986, 1.206, 2.58), (2.924, 1.356, 2.58), (2.774, 1.419, 2.58), (2.403, 1.419, 2.58), (1.018, 1.419, 2.58), (-2.391, 1.419, 2.58), (-1.063, 1.419, 2.58), (-2.986, 1.206, 2.986), (-2.924, -1.356, 2.986), (-2.774, -1.419, 2.986), (2.986, -1.206, 2.986), (2.924, 1.356, 2.986), (2.774, 1.419, 2.986), (1.018, 1.419, 2.986), (-2.391, 1.419, 2.986), (-2.924, 1.356, 2.986), (-2.774, 1.419, 2.986), (-2.986, -1.206, 2.986), (2.924, -1.356, 2.986), (2.774, -1.419, 2.986), (2.986, 1.206, 2.986), (2.403, 1.419, 2.986), (-1.063, 1.419, 2.986), (-3.227, -2.076, 0.7472), (-3.522, -1.954, 0.7472), (3.644, 1.659, 0.7472), (3.522, 1.954, 0.7472), (3.227, -2.076, 0.7472), (3.522, -1.954, 0.7472), (3.644, -1.659, 0.7472), (1.018, -2.076, 0.7472), (2.403, -2.076, 0.7472), (-2.391, -2.258, 2.044), (-2.701, -2.376, 1.759), (-0.7536, -2.376, 1.759), (-1.063, -2.258, 2.044), (-2.701, -2.376, 0.7472), (-0.7536, -2.376, 0.7472), (-2.701, -2.076, 1.701), (-2.391, -1.958, 1.985), (-1.063, -1.958, 1.984), (-0.7536, -2.076, 1.699), (-2.701, -2.076, 0.7472), (-0.7536, -2.076, 0.7472), (1.163, -1.719, 2.58), (1.018, -1.719, 2.725), (0.8727, -1.719, 2.58), (1.018, -1.719, 2.435), (1.06, -1.719, 2.622), (2.403, -1.719, 2.725), (2.258, -1.719, 2.58), (2.403, -1.719, 2.435), (2.548, -1.719, 2.58), (2.361, -1.719, 2.622), (-1.063, -1.719, 2.725), (-1.208, -1.719, 2.58), (-1.063, -1.719, 2.435), (-0.9175, -1.719, 2.58), (-1.105, -1.719, 2.622), (-2.246, -1.719, 2.58), (-2.391, -1.719, 2.725), (-2.537, -1.719, 2.58), (-2.391, -1.719, 2.435), (-2.349, -1.719, 2.622), (1.018, -1.719, 2.841), (1.163, -1.719, 2.986), (1.018, -1.719, 3.131), (0.8727, -1.719, 2.986), (1.06, -1.719, 2.943), (2.258, -1.719, 2.986), (2.403, -1.719, 2.841), (2.548, -1.719, 2.986), (2.403, -1.719, 3.131), (2.361, -1.719, 2.943), (-1.208, -1.719, 2.986), (-1.063, -1.719, 2.841), (-0.9175, -1.719, 2.986), (-1.063, -1.719, 3.131), (-1.105, -1.719, 2.943), (-2.391, -1.719, 2.841), (-2.246, -1.719, 2.986), (-2.391, -1.719, 3.131), (-2.537, -1.719, 2.986), (-2.349, -1.719, 2.943), (1.018, -1.419, 2.725), (1.163, -1.419, 2.58), (1.018, -1.419, 2.435), (0.8727, -1.419, 2.58), (1.06, -1.419, 2.622), (2.258, -1.419, 2.58), (2.403, -1.419, 2.725), (2.548, -1.419, 2.58), (2.403, -1.419, 2.435), (2.361, -1.419, 2.622), (-1.208, -1.419, 2.58), (-1.063, -1.419, 2.725), (-0.9175, -1.419, 2.58), (-1.063, -1.419, 2.435), (-1.105, -1.419, 2.622), (-2.391, -1.419, 2.725), (-2.246, -1.419, 2.58), (-2.391, -1.419, 2.435), (-2.537, -1.419, 2.58), (-2.349, -1.419, 2.622), (1.163, -1.419, 2.986), (1.018, -1.419, 2.841), (0.8727, -1.419, 2.986), (1.06, -1.419, 2.943), (2.403, -1.419, 2.841), (2.258, -1.419, 2.986), (2.403, -1.419, 3.104), (2.548, -1.419, 2.986), (2.361, -1.419, 2.943), (-1.063, -1.419, 2.841), (-1.208, -1.419, 2.986), (-1.063, -1.419, 3.104), (-0.9175, -1.419, 2.986), (-1.105, -1.419, 2.943), (-2.246, -1.419, 2.986), (-2.391, -1.419, 2.841), (-2.537, -1.419, 2.986), (-2.391, -1.419, 3.104), (-2.349, -1.419, 2.943), (-1.063, -1.525, 2.725), (-1.105, -1.525, 2.622), (-1.208, -1.525, 2.58), (-2.246, -1.525, 2.58), (-2.349, -1.525, 2.622), (-2.391, -1.525, 2.725), (-1.208, -1.525, 2.986), (-1.105, -1.525, 2.943), (-1.063, -1.525, 2.841), (-2.391, -1.525, 2.841), (-2.349, -1.525, 2.943), (-2.246, -1.525, 2.986), (1.163, -1.525, 2.58), (1.06, -1.525, 2.622), (1.018, -1.525, 2.725), (2.403, -1.525, 2.725), (2.361, -1.525, 2.622), (2.258, -1.525, 2.58), (1.018, -1.525, 2.841), (1.06, -1.525, 2.943), (1.163, -1.525, 2.986), (2.258, -1.525, 2.986), (2.361, -1.525, 2.943), (2.403, -1.525, 2.841), (-1.105, -1.569, 2.622), (-1.208, -1.569, 2.58), (-2.349, -1.569, 2.622), (-2.391, -1.569, 2.725), (-1.105, -1.569, 2.943), (-1.063, -1.569, 2.841), (-2.349, -1.569, 2.943), (-2.246, -1.569, 2.986), (-1.063, -1.569, 2.725), (-2.246, -1.569, 2.58), (-1.208, -1.569, 2.986), (-2.391, -1.569, 2.841), (1.06, -1.569, 2.622), (1.018, -1.569, 2.725), (2.361, -1.569, 2.622), (2.258, -1.569, 2.58), (1.06, -1.569, 2.943), (1.163, -1.569, 2.986), (2.361, -1.569, 2.943), (2.403, -1.569, 2.841), (1.163, -1.569, 2.58), (2.403, -1.569, 2.725), (1.018, -1.569, 2.841), (2.258, -1.569, 2.986), (1.018, -1.625, 2.354), (1.018, -1.512, 2.279), (1.018, -2.17, 1.718), (1.018, -2.283, 1.74), (1.018, -2.112, 2.152), (1.018, -2.026, 2.066), (2.403, -2.283, 1.74), (2.403, -2.17, 1.718), (2.403, -1.512, 2.279), (2.403, -1.625, 2.354), (2.403, -2.026, 2.066), (2.403, -2.112, 2.152), (1.018, -2.17, 0.7472), (1.018, -2.283, 0.7472), (2.403, -2.17, 0.7472), (2.403, -2.283, 0.7472), (3.473, 1.905, 1.931), (3.522, 1.661, 1.988), (3.421, 1.858, 1.96)], [], [(289, 286, 0, 137), (141, 8, 27, 145), (327, 330, 93, 94, 334, 333), (126, 135, 37, 50), (139, 15, 9, 143), (135, 127, 40, 37), (127, 136, 99, 40), (0, 1, 2, 4), (3, 71, 73, 7), (29, 10, 77, 28), (8, 12, 11, 10), (9, 13, 11, 12), (15, 19, 17, 18), (137, 0, 4, 138), (7, 83, 6), (13, 14, 11), (18, 13, 9, 15), (21, 23, 22, 20), (18, 81, 76, 13), (16, 78, 17), (27, 8, 10, 29), (20, 80, 16, 21), (1, 82, 2), (397, 396, 357, 362), (32, 91, 93, 30), (51, 36, 33, 44), (39, 31, 33, 36), (124, 134, 49, 43), (121, 131, 63, 56), (90, 65, 68, 92), (42, 45, 46, 48), (43, 47, 46, 45), (44, 48, 46, 47), (49, 52, 53, 55), (50, 54, 53, 52), (51, 55, 53, 54), (56, 59, 60, 62), (57, 61, 60, 59), (58, 62, 60, 61), (63, 66, 67, 69), (64, 68, 67, 66), (65, 69, 67, 68), (70, 72, 82, 1), (73, 75, 83, 7), (76, 79, 14, 13), (80, 84, 78, 16), (121, 56, 62, 129), (129, 62, 58, 130), (108, 71, 72, 109), (109, 72, 70, 110), (39, 96, 89, 31), (319, 318, 322, 325, 34, 30), (57, 95, 97, 61), (128, 130, 58, 100), (39, 36, 38, 41), (41, 38, 37, 40), (44, 33, 35, 48), (48, 35, 34, 42), (51, 44, 47, 55), (55, 47, 43, 49), (65, 57, 59, 69), (69, 59, 56, 63), (36, 51, 54, 38), (38, 54, 50, 37), (33, 31, 32, 35), (35, 32, 30, 34), (124, 43, 45, 132), (132, 45, 42, 133), (114, 81, 84, 115), (115, 84, 80, 116), (167, 339, 338, 342, 345, 171), (11, 14, 10), (14, 79, 77, 10), (17, 78, 18), (78, 84, 81, 18), (2, 82, 3), (82, 72, 71, 3), (83, 75, 74, 5), (6, 83, 5), (96, 39, 41, 98), (98, 41, 40, 99), (61, 97, 100, 58), (92, 68, 64, 94), (95, 57, 65, 90), (88, 26, 24, 102), (31, 89, 91, 32), (1, 87, 101, 70), (86, 104, 22, 23), (382, 387, 371, 367), (98, 99, 100, 97), (96, 98, 97, 95), (92, 94, 93, 91), (90, 92, 91, 89), (88, 102, 101, 87), (95, 90, 89, 96), (0, 286, 285, 87, 1), (104, 86, 85, 103), (128, 100, 99, 136), (5, 74, 103, 85), (103, 119, 120, 104), (376, 384, 366, 348), (385, 381, 352, 372), (125, 115, 116, 126), (134, 114, 115, 125), (79, 112, 113, 77), (76, 111, 112, 79), (103, 74, 107, 119), (388, 393, 342, 338), (122, 109, 110, 123), (131, 108, 109, 122), (75, 106, 107, 74), (73, 105, 106, 75), (73, 71, 108, 105), (76, 81, 114, 111), (102, 24, 300, 299, 310, 309), (22, 104, 120, 118), (20, 22, 118, 117), (80, 20, 117, 116), (302, 305, 113, 133, 324, 323), (63, 131, 122, 66), (66, 122, 123, 64), (49, 134, 125, 52), (52, 125, 126, 50), (119, 128, 136, 120), (330, 329, 320, 319, 30, 93), (112, 132, 133, 113), (111, 124, 132, 112), (119, 107, 130, 128), (394, 390, 337, 358), (106, 129, 130, 107), (105, 121, 129, 106), (105, 108, 131, 121), (111, 114, 134, 124), (118, 120, 136, 127), (117, 118, 127, 135), (116, 117, 135, 126), (391, 399, 361, 343), (12, 142, 143, 9), (8, 141, 142, 12), (15, 139, 140, 19), (280, 284, 170, 153), (368, 367, 371, 374), (265, 192, 179, 274), (278, 282, 154, 160), (274, 179, 182, 266), (266, 182, 238, 275), (146, 150, 148, 147), (149, 152, 215, 213), (172, 171, 219, 155), (153, 155, 156, 157), (154, 157, 156, 158), (160, 441, 440, 162), (276, 277, 150, 146), (158, 156, 159), (441, 160, 154, 158), (164, 163, 165, 166), (441, 158, 218, 222), (170, 172, 155, 153), (163, 164, 161, 221), (294, 293, 229, 169, 168), (147, 148, 223), (364, 363, 184, 272), (175, 173, 368, 232), (193, 186, 176, 178), (181, 178, 176, 174), (263, 185, 191, 273), (260, 198, 205, 270), (231, 233, 210, 207), (184, 190, 188, 187), (185, 187, 188, 189), (186, 189, 188, 190), (191, 197, 195, 194), (192, 194, 195, 196), (193, 196, 195, 197), (198, 204, 202, 201), (199, 201, 202, 203), (200, 203, 202, 204), (205, 211, 209, 208), (206, 208, 209, 210), (207, 210, 209, 211), (212, 147, 223, 214), (215, 152, 224, 217), (218, 158, 159, 220), (221, 161, 442, 225), (260, 268, 204, 198), (268, 269, 200, 204), (247, 248, 214, 213), (248, 249, 212, 214), (181, 174, 230, 235), (357, 173, 363, 362), (199, 203, 236, 234), (267, 239, 200, 269), (181, 183, 180, 178), (183, 182, 179, 180), (186, 190, 177, 176), (190, 184, 363, 177), (193, 197, 189, 186), (197, 191, 185, 189), (207, 211, 201, 199), (211, 205, 198, 201), (178, 180, 196, 193), (180, 179, 192, 196), (176, 177, 175, 174), (177, 363, 173, 175), (263, 271, 187, 185), (271, 272, 184, 187), (253, 254, 225, 222), (254, 255, 221, 225), (156, 155, 159), (159, 155, 219, 220), (442, 441, 222, 225), (148, 149, 223), (223, 149, 213, 214), (224, 151, 216, 217), (235, 237, 183, 181), (237, 238, 182, 183), (203, 200, 239, 236), (233, 374, 206, 210), (234, 231, 207, 199), (229, 241, 167, 169), (174, 175, 232, 230), (147, 212, 240, 228), (227, 166, 165, 243), (283, 296, 294, 168), (262, 206, 374, 373), (237, 236, 239, 238), (235, 234, 236, 237), (233, 232, 368, 374), (231, 230, 232, 233), (229, 228, 240, 241), (234, 235, 230, 231), (146, 147, 228, 292, 291), (243, 242, 226, 227), (267, 275, 238, 239), (151, 226, 242, 216), (242, 243, 259, 258), (212, 249, 355, 354, 240), (249, 262, 373, 372, 352, 355), (264, 265, 255, 254), (273, 264, 254, 253), (220, 219, 252, 251), (218, 220, 251, 250), (242, 258, 246, 216), (349, 348, 366, 369, 359, 358, 337, 340), (261, 262, 249, 248), (270, 261, 248, 247), (217, 216, 246, 245), (215, 217, 245, 244), (215, 244, 247, 213), (218, 250, 253, 222), (241, 350, 349, 340, 339, 167), (165, 257, 259, 243), (163, 256, 257, 165), (221, 255, 256, 163), (344, 343, 361, 364, 272, 252), (205, 208, 261, 270), (208, 206, 262, 261), (191, 194, 264, 273), (194, 192, 265, 264), (258, 259, 275, 267), (369, 368, 173, 359), (251, 252, 272, 271), (250, 251, 271, 263), (258, 267, 269, 246), (171, 345, 344, 252, 219), (245, 246, 269, 268), (244, 245, 268, 260), (244, 260, 270, 247), (250, 263, 273, 253), (257, 266, 275, 259), (256, 274, 266, 257), (255, 265, 274, 256), (241, 240, 354, 353, 347, 350), (157, 154, 282, 281), (153, 157, 281, 280), (160, 162, 279, 278), (25, 144, 437, 427), (434, 432, 171, 172), (426, 436, 283, 168), (29, 28, 433, 435), (24, 26, 428, 424), (26, 25, 427, 428), (144, 25, 287, 290), (110, 314, 313, 332, 335, 123), (70, 101, 315, 314, 110), (307, 310, 299, 298, 317, 320, 329, 328), (28, 77, 113, 305, 304), (102, 309, 308, 312, 315, 101), (379, 378, 347, 353), (123, 335, 334, 94, 64), (325, 324, 133, 42, 34), (27, 29, 435, 430), (288, 287, 25, 26, 88), (297, 301, 298, 299, 300), (302, 306, 303, 304, 305), (307, 311, 308, 309, 310), (312, 316, 313, 314, 315), (317, 321, 318, 319, 320), (322, 326, 323, 324, 325), (327, 331, 328, 329, 330), (332, 336, 333, 334, 335), (337, 341, 338, 339, 340), (342, 346, 343, 344, 345), (347, 351, 348, 349, 350), (352, 356, 353, 354, 355), (357, 360, 358, 359, 173), (361, 365, 362, 363, 364), (366, 370, 367, 368, 369), (371, 375, 372, 373, 374), (388, 338, 341, 389), (389, 341, 337, 390), (391, 343, 346, 392), (392, 346, 342, 393), (376, 348, 351, 377), (377, 351, 347, 378), (379, 353, 356, 380), (380, 356, 352, 381), (394, 358, 360, 395), (395, 360, 357, 396), (397, 362, 365, 398), (398, 365, 361, 399), (382, 367, 370, 383), (383, 370, 366, 384), (385, 372, 375, 386), (386, 375, 371, 387), (24, 28, 304, 303, 297, 300), (406, 386, 387, 407), (411, 385, 386, 406), (404, 383, 384, 405), (410, 382, 383, 404), (402, 380, 381, 403), (409, 379, 380, 402), (400, 377, 378, 401), (408, 376, 377, 400), (409, 401, 378, 379), (411, 403, 381, 385), (408, 405, 384, 376), (410, 407, 387, 382), (418, 398, 399, 419), (423, 397, 398, 418), (416, 395, 396, 417), (422, 394, 395, 416), (414, 392, 393, 415), (421, 391, 392, 414), (412, 389, 390, 413), (420, 388, 389, 412), (421, 419, 399, 391), (422, 413, 390, 394), (420, 415, 393, 388), (423, 417, 396, 397), (387, 382, 383, 384, 376, 377, 378, 379, 380, 381, 385, 386), (399, 391, 392, 393, 388, 389, 390, 394, 395, 396, 397, 398), (327, 333, 407, 410), (307, 328, 405, 408), (332, 313, 403, 411), (312, 308, 401, 409), (307, 408, 400, 311), (311, 400, 401, 308), (312, 409, 402, 316), (316, 402, 403, 313), (327, 410, 404, 331), (331, 404, 405, 328), (332, 411, 406, 336), (336, 406, 407, 333), (322, 318, 417, 423), (297, 303, 415, 420), (317, 298, 413, 422), (302, 323, 419, 421), (297, 420, 412, 301), (301, 412, 413, 298), (302, 421, 414, 306), (306, 414, 415, 303), (317, 422, 416, 321), (321, 416, 417, 318), (322, 423, 418, 326), (326, 418, 419, 323), (410, 407, 406, 411, 403, 402, 409, 401, 400, 408, 405, 404), (423, 417, 416, 422, 413, 412, 420, 415, 414, 421, 419, 418), (431, 434, 172, 170), (432, 425, 167, 171), (438, 431, 170, 284), (425, 429, 169, 167), (28, 24, 424, 433), (145, 27, 430, 439), (429, 426, 168, 169), (431, 438, 439, 430), (436, 426, 427, 437), (425, 432, 433, 424), (432, 434, 435, 433), (429, 425, 424, 428), (434, 431, 430, 435), (426, 429, 428, 427), (285, 288, 88, 87), (291, 295, 276, 146), (440, 441, 442)])
me_cube_011.polygons.foreach_set('use_smooth', [True] * 395)
me_cube_011.polygons.foreach_set('material_index', [0, 0, 0, 0, 0, 0, 0, 0, 0, 0, 0, 0, 0, 0, 0, 0, 0, 0, 0, 0, 0, 0, 0, 0, 0, 0, 0, 0, 0, 0, 0, 0, 0, 0, 0, 0, 0, 0, 0, 0, 0, 0, 0, 0, 0, 0, 0, 0, 0, 0, 0, 0, 0, 0, 0, 0, 0, 0, 0, 0, 0, 0, 0, 0, 0, 0, 0, 0, 0, 0, 0, 0, 0, 0, 0, 0, 0, 0, 0, 0, 0, 0, 0, 0, 0, 0, 0, 0, 0, 0, 0, 0, 0, 0, 0, 0, 0, 0, 0, 0, 0, 0, 0, 0, 0, 0, 0, 0, 0, 0, 0, 0, 0, 0, 0, 0, 0, 0, 0, 0, 0, 0, 0, 0, 0, 0, 0, 0, 0, 0, 0, 0, 0, 0, 0, 0, 0, 0, 0, 0, 0, 0, 0, 0, 0, 0, 0, 0, 0, 0, 0, 0, 0, 0, 0, 0, 0, 0, 0, 0, 0, 0, 0, 0, 0, 0, 0, 0, 0, 0, 0, 0, 0, 0, 0, 0, 0, 0, 0, 0, 0, 0, 0, 0, 0, 0, 0, 0, 0, 0, 0, 0, 0, 0, 0, 0, 0, 0, 0, 0, 0, 0, 0, 0, 0, 0, 0, 0, 0, 0, 0, 0, 0, 0, 0, 0, 0, 0, 0, 0, 0, 0, 0, 0, 0, 0, 0, 0, 0, 0, 0, 0, 0, 0, 0, 0, 0, 0, 0, 0, 0, 0, 0, 0, 0, 0, 0, 0, 0, 0, 0, 0, 0, 0, 0, 0, 0, 0, 0, 0, 0, 0, 0, 0, 0, 0, 0, 0, 0, 0, 0, 0, 0, 0, 0, 0, 0, 0, 0, 0, 0, 0, 0, 0, 0, 0, 0, 0, 0, 0, 0, 0, 0, 0, 0, 0, 0, 0, 0, 0, 0, 0, 0, 0, 0, 0, 0, 0, 0, 0, 0, 0, 0, 0, 0, 0, 0, 0, 0, 0, 0, 0, 0, 0, 0, 0, 0, 0, 0, 0, 0, 0, 0, 0, 0, 0, 0, 0, 0, 0, 0, 0, 0, 0, 0, 0, 0, 0, 0, 0, 1, 1, 0, 0, 0, 0, 0, 0, 0, 0, 0, 0, 0, 0, 0, 0, 0, 0, 0, 0, 0, 0, 0, 0, 0, 0, 1, 1, 0, 0, 0, 0, 0, 0, 0, 0, 0, 0, 0, 0, 0, 0, 0, 0, 0])
_uv = me_cube_011.uv_layers.new(name='UVMap')
_uv.uv.foreach_set('vector', [0.1769, 0.09902, 0.1785, 0.1418, 0.1541, 0.142, 0.1521, 0.09987, 0.4232, 0.1073, 0.4181, 0.1486, 0.3818, 0.1461, 0.386, 0.1032, 0.2372, 0.2093, 0.2439, 0.2146, 0.244, 0.2158, 0.1944, 0.2185, 0.1944, 0.2172, 0.2009, 0.2116, 0.3939, 0.3694, 0.3772, 0.371, 0.3767, 0.3642, 0.3929, 0.3626, 0.5208, 0.3572, 0.4833, 0.356, 0.4813, 0.2291, 0.519, 0.227, 0.3772, 0.371, 0.324, 0.3727, 0.3239, 0.3659, 0.3767, 0.3642, 0.324, 0.3727, 0.2441, 0.3722, 0.2442, 0.3654, 0.3239, 0.3659, 0.1541, 0.142, 0.1543, 0.1622, 0.1376, 0.1609, 0.1334, 0.1443, 0.103, 0.2275, 0.1243, 0.2421, 0.1256, 0.3416, 0.1063, 0.3569, 0.3805, 0.1676, 0.4171, 0.1688, 0.3986, 0.1913, 0.3791, 0.1891, 0.4181, 0.1486, 0.4387, 0.152, 0.4337, 0.1683, 0.4171, 0.1688, 0.4813, 0.2291, 0.4631, 0.2293, 0.4642, 0.2151, 0.4788, 0.2108, 0.4833, 0.356, 0.4816, 0.3748, 0.4664, 0.3712, 0.4647, 0.3565, 0.1521, 0.09987, 0.1541, 0.142, 0.1334, 0.1443, 0.1303, 0.101, 0.1063, 0.3569, 0.1138, 0.3658, 0.1054, 0.3714, 0.4631, 0.2293, 0.4559, 0.2205, 0.4642, 0.2151, 0.4647, 0.3565, 0.4631, 0.2293, 0.4813, 0.2291, 0.4833, 0.356, 0.3788, 0.4134, 0.3244, 0.4142, 0.3242, 0.3947, 0.3787, 0.3935, 0.4647, 0.3565, 0.4439, 0.3418, 0.4439, 0.2441, 0.4631, 0.2293, 0.4126, 0.4146, 0.4224, 0.4068, 0.4279, 0.4159, 0.3818, 0.1461, 0.4181, 0.1486, 0.4171, 0.1688, 0.3805, 0.1676, 0.3787, 0.3935, 0.3967, 0.3925, 0.4126, 0.4146, 0.3788, 0.4134, 0.1543, 0.1622, 0.1435, 0.1708, 0.1376, 0.1609, 0.3778, 0.8126, 0.3414, 0.8127, 0.3399, 0.8092, 0.3796, 0.8086, 0.3265, 0.2318, 0.2445, 0.2294, 0.244, 0.2158, 0.3275, 0.2187, 0.3905, 0.3379, 0.3751, 0.3384, 0.3756, 0.2473, 0.391, 0.2482, 0.3237, 0.3395, 0.3258, 0.2448, 0.3756, 0.2473, 0.3751, 0.3384, 0.4224, 0.2464, 0.422, 0.3397, 0.4153, 0.339, 0.4159, 0.247, 0.1475, 0.3389, 0.1467, 0.2439, 0.1535, 0.2445, 0.1541, 0.3383, 0.1955, 0.2448, 0.1791, 0.2454, 0.1782, 0.2328, 0.1949, 0.2318, 0.3936, 0.2231, 0.4073, 0.2263, 0.4029, 0.2372, 0.3919, 0.236, 0.4159, 0.247, 0.4035, 0.248, 0.4029, 0.2372, 0.4138, 0.2341, 0.391, 0.2482, 0.3919, 0.236, 0.4029, 0.2372, 0.4035, 0.248, 0.4153, 0.339, 0.4132, 0.3522, 0.4022, 0.3489, 0.4027, 0.3381, 0.3929, 0.3626, 0.3913, 0.3501, 0.4022, 0.3489, 0.4062, 0.3597, 0.3905, 0.3379, 0.4027, 0.3381, 0.4022, 0.3489, 0.3913, 0.3501, 0.1541, 0.3383, 0.1667, 0.3371, 0.1674, 0.3479, 0.1564, 0.3513, 0.1791, 0.3367, 0.1784, 0.349, 0.1674, 0.3479, 0.1667, 0.3371, 0.1768, 0.3617, 0.1634, 0.3589, 0.1674, 0.3479, 0.1784, 0.349, 0.1535, 0.2445, 0.1554, 0.2311, 0.1668, 0.2342, 0.1664, 0.2454, 0.1764, 0.2195, 0.1782, 0.2328, 0.1668, 0.2342, 0.1621, 0.2228, 0.1791, 0.2454, 0.1664, 0.2454, 0.1668, 0.2342, 0.1782, 0.2328, 0.1718, 0.1859, 0.156, 0.189, 0.1435, 0.1708, 0.1543, 0.1622, 0.1256, 0.3416, 0.1281, 0.3549, 0.1138, 0.3658, 0.1063, 0.3569, 0.4439, 0.2441, 0.4416, 0.231, 0.4559, 0.2205, 0.4631, 0.2293, 0.3967, 0.3925, 0.4112, 0.39, 0.4224, 0.4068, 0.4126, 0.4146, 0.1475, 0.3389, 0.1541, 0.3383, 0.1564, 0.3513, 0.1494, 0.3523, 0.162, 0.366, 0.1634, 0.3589, 0.1768, 0.3617, 0.1758, 0.3685, 0.1309, 0.2426, 0.1243, 0.2421, 0.1264, 0.2282, 0.1324, 0.229, 0.1572, 0.1964, 0.156, 0.189, 0.1718, 0.1859, 0.173, 0.1936, 0.3237, 0.3395, 0.2448, 0.339, 0.2448, 0.2427, 0.3258, 0.2448, 0.3276, 0.2174, 0.3344, 0.2126, 0.3709, 0.2149, 0.3769, 0.2207, 0.3769, 0.2219, 0.3275, 0.2187, 0.1791, 0.3367, 0.1951, 0.3375, 0.1944, 0.3504, 0.1784, 0.349, 0.1929, 0.3703, 0.1758, 0.3685, 0.1768, 0.3617, 0.1934, 0.3635, 0.3237, 0.3395, 0.3751, 0.3384, 0.3757, 0.3511, 0.3237, 0.3526, 0.3237, 0.3526, 0.3757, 0.3511, 0.3767, 0.3642, 0.3239, 0.3659, 0.391, 0.2482, 0.3756, 0.2473, 0.3763, 0.2346, 0.3919, 0.236, 0.3919, 0.236, 0.3763, 0.2346, 0.3769, 0.2219, 0.3936, 0.2231, 0.3905, 0.3379, 0.391, 0.2482, 0.4035, 0.248, 0.4027, 0.3381, 0.4027, 0.3381, 0.4035, 0.248, 0.4159, 0.247, 0.4153, 0.339, 0.1791, 0.2454, 0.1791, 0.3367, 0.1667, 0.3371, 0.1664, 0.2454, 0.1664, 0.2454, 0.1667, 0.3371, 0.1541, 0.3383, 0.1535, 0.2445, 0.3751, 0.3384, 0.3905, 0.3379, 0.3913, 0.3501, 0.3757, 0.3511, 0.3757, 0.3511, 0.3913, 0.3501, 0.3929, 0.3626, 0.3767, 0.3642, 0.3756, 0.2473, 0.3258, 0.2448, 0.3265, 0.2318, 0.3763, 0.2346, 0.3763, 0.2346, 0.3265, 0.2318, 0.3275, 0.2187, 0.3769, 0.2219, 0.4224, 0.2464, 0.4159, 0.247, 0.4138, 0.2341, 0.4207, 0.2332, 0.4089, 0.2189, 0.4073, 0.2263, 0.3936, 0.2231, 0.3947, 0.2161, 0.4375, 0.3413, 0.4439, 0.3418, 0.4417, 0.3554, 0.4358, 0.3546, 0.4101, 0.3834, 0.4112, 0.39, 0.3967, 0.3925, 0.3959, 0.3856, 0.3336, 0.8437, 0.3335, 0.8347, 0.3403, 0.829, 0.3805, 0.8286, 0.3874, 0.8344, 0.3881, 0.8435, 0.4337, 0.1683, 0.4274, 0.1779, 0.4171, 0.1688, 0.4274, 0.1779, 0.4139, 0.1952, 0.3986, 0.1913, 0.4171, 0.1688, 0.4664, 0.3712, 0.4574, 0.3662, 0.4647, 0.3565, 0.4574, 0.3662, 0.4417, 0.3554, 0.4439, 0.3418, 0.4647, 0.3565, 0.1011, 0.2125, 0.1102, 0.2176, 0.103, 0.2275, 0.1102, 0.2176, 0.1264, 0.2282, 0.1243, 0.2421, 0.103, 0.2275, 0.1467, 0.4057, 0.1583, 0.3888, 0.1727, 0.3917, 0.1567, 0.4135, 0.1414, 0.4149, 0.1467, 0.4057, 0.1567, 0.4135, 0.2448, 0.339, 0.3237, 0.3395, 0.3237, 0.3526, 0.2445, 0.3522, 0.2445, 0.3522, 0.3237, 0.3526, 0.3239, 0.3659, 0.2442, 0.3654, 0.1784, 0.349, 0.1944, 0.3504, 0.1934, 0.3635, 0.1768, 0.3617, 0.1949, 0.2318, 0.1782, 0.2328, 0.1764, 0.2195, 0.1944, 0.2185, 0.1951, 0.3375, 0.1791, 0.3367, 0.1791, 0.2454, 0.1955, 0.2448, 0.2447, 0.162, 0.3303, 0.1662, 0.3293, 0.1869, 0.2442, 0.1821, 0.3258, 0.2448, 0.2448, 0.2427, 0.2445, 0.2294, 0.3265, 0.2318, 0.1543, 0.1622, 0.1916, 0.1628, 0.1928, 0.1839, 0.1718, 0.1859, 0.2433, 0.4138, 0.2436, 0.3943, 0.3242, 0.3947, 0.3244, 0.4142, 0.2356, 0.8136, 0.2001, 0.814, 0.1986, 0.8105, 0.2371, 0.8095, 0.2445, 0.3522, 0.2442, 0.3654, 0.1934, 0.3635, 0.1944, 0.3504, 0.2448, 0.339, 0.2445, 0.3522, 0.1944, 0.3504, 0.1951, 0.3375, 0.1949, 0.2318, 0.1944, 0.2185, 0.244, 0.2158, 0.2445, 0.2294, 0.1955, 0.2448, 0.1949, 0.2318, 0.2445, 0.2294, 0.2448, 0.2427, 0.2447, 0.162, 0.2442, 0.1821, 0.1928, 0.1839, 0.1916, 0.1628, 0.1951, 0.3375, 0.1955, 0.2448, 0.2448, 0.2427, 0.2448, 0.339, 0.1541, 0.142, 0.1785, 0.1418, 0.1917, 0.1548, 0.1916, 0.1628, 0.1543, 0.1622, 0.2436, 0.3943, 0.2433, 0.4138, 0.1912, 0.4126, 0.1914, 0.3926, 0.1929, 0.3703, 0.1934, 0.3635, 0.2442, 0.3654, 0.2441, 0.3722, 0.1567, 0.4135, 0.1727, 0.3917, 0.1914, 0.3926, 0.1912, 0.4126, 0.1914, 0.3926, 0.1917, 0.3862, 0.2437, 0.3879, 0.2436, 0.3943, 0.2395, 0.8213, 0.2397, 0.8178, 0.2436, 0.817, 0.2437, 0.8224, 0.1957, 0.8186, 0.1957, 0.822, 0.1918, 0.8228, 0.1916, 0.8175, 0.4076, 0.3669, 0.4101, 0.3834, 0.3959, 0.3856, 0.3939, 0.3694, 0.422, 0.3397, 0.4375, 0.3413, 0.4358, 0.3546, 0.4203, 0.3531, 0.4139, 0.1952, 0.4123, 0.2019, 0.3973, 0.1987, 0.3986, 0.1913, 0.4439, 0.2441, 0.4377, 0.2447, 0.4358, 0.2318, 0.4416, 0.231, 0.1914, 0.3926, 0.1727, 0.3917, 0.1736, 0.3848, 0.1917, 0.3862, 0.342, 0.8248, 0.3791, 0.8252, 0.3805, 0.8286, 0.3403, 0.829, 0.1603, 0.215, 0.1572, 0.1964, 0.173, 0.1936, 0.1754, 0.2122, 0.1467, 0.2439, 0.1309, 0.2426, 0.1324, 0.229, 0.1482, 0.2303, 0.1583, 0.3888, 0.1595, 0.3824, 0.1736, 0.3848, 0.1727, 0.3917, 0.1256, 0.3416, 0.1319, 0.3409, 0.1341, 0.3539, 0.1281, 0.3549, 0.1256, 0.3416, 0.1243, 0.2421, 0.1309, 0.2426, 0.1319, 0.3409, 0.4439, 0.2441, 0.4439, 0.3418, 0.4375, 0.3413, 0.4377, 0.2447, 0.2442, 0.1821, 0.3293, 0.1869, 0.3293, 0.1877, 0.3229, 0.1935, 0.25, 0.1898, 0.244, 0.1831, 0.3242, 0.3947, 0.2436, 0.3943, 0.2437, 0.3879, 0.3241, 0.3883, 0.3787, 0.3935, 0.3242, 0.3947, 0.3241, 0.3883, 0.3784, 0.387, 0.3967, 0.3925, 0.3787, 0.3935, 0.3784, 0.387, 0.3959, 0.3856, 0.3775, 0.2032, 0.3846, 0.197, 0.3973, 0.1987, 0.3947, 0.2161, 0.383, 0.2149, 0.3774, 0.2084, 0.1535, 0.2445, 0.1467, 0.2439, 0.1482, 0.2303, 0.1554, 0.2311, 0.1621, 0.2228, 0.1603, 0.215, 0.1754, 0.2122, 0.1764, 0.2195, 0.4153, 0.339, 0.422, 0.3397, 0.4203, 0.3531, 0.4132, 0.3522, 0.4062, 0.3597, 0.4076, 0.3669, 0.3939, 0.3694, 0.3929, 0.3626, 0.1917, 0.3862, 0.1929, 0.3703, 0.2441, 0.3722, 0.2437, 0.3879, 0.2439, 0.2146, 0.2497, 0.2085, 0.3221, 0.2111, 0.3276, 0.2174, 0.3275, 0.2187, 0.244, 0.2158, 0.4123, 0.2019, 0.4089, 0.2189, 0.3947, 0.2161, 0.3973, 0.1987, 0.4377, 0.2447, 0.4224, 0.2464, 0.4207, 0.2332, 0.4358, 0.2318, 0.1917, 0.3862, 0.1736, 0.3848, 0.1758, 0.3685, 0.1929, 0.3703, 0.3372, 0.8172, 0.3374, 0.8206, 0.3335, 0.8216, 0.3332, 0.8163, 0.1595, 0.3824, 0.162, 0.366, 0.1758, 0.3685, 0.1736, 0.3848, 0.1319, 0.3409, 0.1475, 0.3389, 0.1494, 0.3523, 0.1341, 0.3539, 0.1319, 0.3409, 0.1309, 0.2426, 0.1467, 0.2439, 0.1475, 0.3389, 0.4377, 0.2447, 0.4375, 0.3413, 0.422, 0.3397, 0.4224, 0.2464, 0.3241, 0.3883, 0.2437, 0.3879, 0.2441, 0.3722, 0.324, 0.3727, 0.3784, 0.387, 0.3241, 0.3883, 0.324, 0.3727, 0.3772, 0.371, 0.3959, 0.3856, 0.3784, 0.387, 0.3772, 0.371, 0.3939, 0.3694, 0.3828, 0.8208, 0.3824, 0.8174, 0.3864, 0.8162, 0.3867, 0.8215, 0.4788, 0.2108, 0.5179, 0.2076, 0.519, 0.227, 0.4813, 0.2291, 0.4181, 0.1486, 0.4232, 0.1073, 0.4442, 0.1099, 0.4387, 0.152, 0.4833, 0.356, 0.5208, 0.3572, 0.5204, 0.3763, 0.4816, 0.3748, 0.4198, 0.9228, 0.3852, 0.9224, 0.3857, 0.8822, 0.4198, 0.8835, 0.244, 0.8048, 0.2371, 0.8095, 0.1986, 0.8105, 0.192, 0.8054, 0.406, 0.6775, 0.4055, 0.6826, 0.3899, 0.6808, 0.3903, 0.6758, 0.5324, 0.6801, 0.5254, 0.8172, 0.4861, 0.8133, 0.4935, 0.6798, 0.3903, 0.6758, 0.3899, 0.6808, 0.3316, 0.6785, 0.3317, 0.6735, 0.3317, 0.6735, 0.3316, 0.6785, 0.2435, 0.6786, 0.2434, 0.6736, 0.1589, 0.8842, 0.1465, 0.8835, 0.1485, 0.8737, 0.1588, 0.8724, 0.0987, 0.8128, 0.09853, 0.6778, 0.1229, 0.6936, 0.1247, 0.7965, 0.3865, 0.8685, 0.3881, 0.8435, 0.4044, 0.8436, 0.4201, 0.8711, 0.4198, 0.8835, 0.4201, 0.8711, 0.4309, 0.8725, 0.4329, 0.8829, 0.4861, 0.8133, 0.4841, 0.8262, 0.4741, 0.823, 0.4737, 0.8126, 0.4935, 0.6798, 0.481, 0.6793, 0.4826, 0.6688, 0.4929, 0.6668, 0.1584, 0.9216, 0.1457, 0.9213, 0.1465, 0.8835, 0.1589, 0.8842, 0.4737, 0.8126, 0.4741, 0.823, 0.4714, 0.821, 0.481, 0.6793, 0.4935, 0.6798, 0.4861, 0.8133, 0.4737, 0.8126, 0.3926, 0.6164, 0.3928, 0.6423, 0.3322, 0.6406, 0.3325, 0.6157, 0.481, 0.6793, 0.4737, 0.8126, 0.4505, 0.7956, 0.4545, 0.694, 0.3857, 0.8822, 0.3865, 0.8685, 0.4201, 0.8711, 0.4198, 0.8835, 0.3928, 0.6423, 0.3926, 0.6164, 0.4271, 0.6153, 0.4098, 0.6428, 0.2589, 0.8824, 0.245, 0.8686, 0.2449, 0.8679, 0.3339, 0.869, 0.3338, 0.8826, 0.1588, 0.8724, 0.1485, 0.8737, 0.15, 0.8708, 0.3925, 0.8091, 0.3862, 0.804, 0.402, 0.8036, 0.4022, 0.8089, 0.3331, 0.7976, 0.3333, 0.8042, 0.244, 0.8046, 0.2441, 0.798, 0.404, 0.6952, 0.4012, 0.791, 0.3863, 0.791, 0.3889, 0.6943, 0.3314, 0.6922, 0.3889, 0.6943, 0.3863, 0.791, 0.333, 0.791, 0.4187, 0.7923, 0.4137, 0.792, 0.4166, 0.695, 0.4217, 0.6949, 0.1552, 0.6952, 0.1603, 0.6952, 0.163, 0.7934, 0.1579, 0.7937, 0.1917, 0.7921, 0.1918, 0.7987, 0.1759, 0.7987, 0.1758, 0.7924, 0.402, 0.8036, 0.4012, 0.7972, 0.407, 0.7968, 0.4088, 0.8027, 0.4137, 0.792, 0.4128, 0.7985, 0.407, 0.7968, 0.4074, 0.7911, 0.4012, 0.791, 0.4074, 0.7911, 0.407, 0.7968, 0.4012, 0.7972, 0.4166, 0.695, 0.4102, 0.6954, 0.4101, 0.6897, 0.416, 0.6883, 0.4055, 0.6826, 0.4122, 0.6839, 0.4101, 0.6897, 0.4043, 0.6889, 0.404, 0.6952, 0.4043, 0.6889, 0.4101, 0.6897, 0.4102, 0.6954, 0.1603, 0.6952, 0.1608, 0.6886, 0.1668, 0.69, 0.1666, 0.6957, 0.1729, 0.6955, 0.1666, 0.6957, 0.1668, 0.69, 0.1725, 0.6892, 0.1714, 0.6829, 0.1725, 0.6892, 0.1668, 0.69, 0.1646, 0.6842, 0.163, 0.7934, 0.1694, 0.7925, 0.1699, 0.7984, 0.164, 0.8001, 0.1752, 0.8053, 0.1681, 0.8045, 0.1699, 0.7984, 0.1759, 0.7987, 0.1758, 0.7924, 0.1759, 0.7987, 0.1699, 0.7984, 0.1694, 0.7925, 0.1738, 0.8457, 0.1588, 0.8724, 0.15, 0.8708, 0.1666, 0.8447, 0.1229, 0.6936, 0.09853, 0.6778, 0.1004, 0.6691, 0.1242, 0.687, 0.4505, 0.7956, 0.4737, 0.8126, 0.4714, 0.821, 0.4488, 0.8021, 0.4098, 0.6428, 0.4271, 0.6153, 0.4363, 0.6173, 0.4172, 0.6444, 0.1552, 0.6952, 0.1557, 0.6882, 0.1608, 0.6886, 0.1603, 0.6952, 0.1636, 0.6789, 0.1708, 0.6777, 0.1714, 0.6829, 0.1646, 0.6842, 0.1406, 0.7953, 0.1412, 0.8022, 0.1261, 0.8035, 0.1247, 0.7965, 0.1671, 0.8288, 0.1744, 0.829, 0.1738, 0.8457, 0.1666, 0.8447, 0.3314, 0.6922, 0.333, 0.791, 0.2441, 0.7913, 0.2438, 0.6923, 0.3399, 0.8092, 0.3333, 0.8042, 0.3862, 0.8042, 0.3796, 0.8086, 0.1729, 0.6955, 0.1725, 0.6892, 0.1879, 0.6878, 0.1884, 0.6945, 0.187, 0.6759, 0.1874, 0.6809, 0.1714, 0.6829, 0.1708, 0.6777, 0.3314, 0.6922, 0.3315, 0.6854, 0.3894, 0.6876, 0.3889, 0.6943, 0.3315, 0.6854, 0.3316, 0.6785, 0.3899, 0.6808, 0.3894, 0.6876, 0.4012, 0.791, 0.4012, 0.7972, 0.3863, 0.7975, 0.3863, 0.791, 0.4012, 0.7972, 0.402, 0.8036, 0.3862, 0.804, 0.3863, 0.7975, 0.404, 0.6952, 0.4102, 0.6954, 0.4074, 0.7911, 0.4012, 0.791, 0.4102, 0.6954, 0.4166, 0.695, 0.4137, 0.792, 0.4074, 0.7911, 0.1758, 0.7924, 0.1694, 0.7925, 0.1666, 0.6957, 0.1729, 0.6955, 0.1694, 0.7925, 0.163, 0.7934, 0.1603, 0.6952, 0.1666, 0.6957, 0.3889, 0.6943, 0.3894, 0.6876, 0.4043, 0.6889, 0.404, 0.6952, 0.3894, 0.6876, 0.3899, 0.6808, 0.4055, 0.6826, 0.4043, 0.6889, 0.3863, 0.791, 0.3863, 0.7975, 0.3331, 0.7976, 0.333, 0.791, 0.3863, 0.7975, 0.3862, 0.804, 0.3333, 0.8042, 0.3331, 0.7976, 0.4187, 0.7923, 0.4178, 0.7992, 0.4128, 0.7985, 0.4137, 0.792, 0.4095, 0.8081, 0.4022, 0.8089, 0.402, 0.8036, 0.4088, 0.8027, 0.4387, 0.6944, 0.4385, 0.6875, 0.4535, 0.687, 0.4545, 0.694, 0.4154, 0.6606, 0.4081, 0.6597, 0.4098, 0.6428, 0.4172, 0.6444, 0.4309, 0.8725, 0.4201, 0.8711, 0.4294, 0.8695, 0.4294, 0.8695, 0.4201, 0.8711, 0.4044, 0.8436, 0.4117, 0.8423, 0.4796, 0.6703, 0.481, 0.6793, 0.4545, 0.694, 0.4535, 0.687, 0.09767, 0.8236, 0.0987, 0.8128, 0.1006, 0.8218, 0.1006, 0.8218, 0.0987, 0.8128, 0.1247, 0.7965, 0.1261, 0.8035, 0.1403, 0.6174, 0.1496, 0.6153, 0.167, 0.6429, 0.1596, 0.6445, 0.2438, 0.6923, 0.2437, 0.6855, 0.3315, 0.6854, 0.3314, 0.6922, 0.2437, 0.6855, 0.2435, 0.6786, 0.3316, 0.6785, 0.3315, 0.6854, 0.1725, 0.6892, 0.1714, 0.6829, 0.1874, 0.6809, 0.1879, 0.6878, 0.1918, 0.7987, 0.192, 0.8054, 0.1752, 0.8053, 0.1759, 0.7987, 0.1884, 0.6945, 0.1917, 0.7921, 0.1758, 0.7924, 0.1729, 0.6955, 0.2449, 0.8679, 0.2446, 0.8447, 0.3336, 0.8437, 0.3339, 0.869, 0.333, 0.791, 0.3331, 0.7976, 0.2441, 0.798, 0.2441, 0.7913, 0.1588, 0.8724, 0.1738, 0.8457, 0.1908, 0.8456, 0.1917, 0.8703, 0.2425, 0.6157, 0.3325, 0.6157, 0.3322, 0.6406, 0.2428, 0.6407, 0.3327, 0.9235, 0.2576, 0.9223, 0.2589, 0.8824, 0.3338, 0.8826, 0.175, 0.8108, 0.1752, 0.8053, 0.192, 0.8057, 0.1853, 0.8109, 0.2437, 0.6855, 0.1879, 0.6878, 0.1874, 0.6809, 0.2435, 0.6786, 0.2438, 0.6923, 0.1884, 0.6945, 0.1879, 0.6878, 0.2437, 0.6855, 0.1918, 0.7987, 0.2441, 0.798, 0.244, 0.8046, 0.192, 0.8054, 0.1917, 0.7921, 0.2441, 0.7913, 0.2441, 0.798, 0.1918, 0.7987, 0.2449, 0.8679, 0.1917, 0.8703, 0.1908, 0.8456, 0.2446, 0.8447, 0.1884, 0.6945, 0.2438, 0.6923, 0.2441, 0.7913, 0.1917, 0.7921, 0.1589, 0.8842, 0.1588, 0.8724, 0.1917, 0.8703, 0.1918, 0.8707, 0.1798, 0.8837, 0.2428, 0.6407, 0.1846, 0.6423, 0.1848, 0.6165, 0.2425, 0.6157, 0.187, 0.6759, 0.2434, 0.6736, 0.2435, 0.6786, 0.1874, 0.6809, 0.1496, 0.6153, 0.1848, 0.6165, 0.1846, 0.6423, 0.167, 0.6429, 0.1846, 0.6423, 0.2428, 0.6407, 0.2431, 0.6563, 0.1856, 0.6584, 0.1738, 0.8457, 0.1744, 0.829, 0.185, 0.8295, 0.1911, 0.8363, 0.1908, 0.8456, 0.1744, 0.829, 0.175, 0.8108, 0.1853, 0.8109, 0.1916, 0.8175, 0.1918, 0.8228, 0.185, 0.8295, 0.4132, 0.6786, 0.406, 0.6775, 0.4081, 0.6597, 0.4154, 0.6606, 0.4217, 0.6949, 0.4212, 0.6879, 0.4385, 0.6875, 0.4387, 0.6944, 0.4117, 0.8423, 0.4044, 0.8436, 0.4033, 0.8269, 0.4106, 0.8264, 0.4505, 0.7956, 0.4488, 0.8021, 0.4347, 0.8006, 0.4354, 0.794, 0.1846, 0.6423, 0.1856, 0.6584, 0.1687, 0.6599, 0.167, 0.6429, 0.2502, 0.8289, 0.2437, 0.8224, 0.2436, 0.817, 0.2503, 0.8101, 0.3265, 0.8098, 0.3332, 0.8163, 0.3335, 0.8216, 0.3273, 0.8285, 0.1675, 0.8102, 0.175, 0.8108, 0.1744, 0.829, 0.1671, 0.8288, 0.1579, 0.7937, 0.1587, 0.8008, 0.1412, 0.8022, 0.1406, 0.7953, 0.1596, 0.6445, 0.167, 0.6429, 0.1687, 0.6599, 0.1614, 0.6608, 0.1229, 0.6936, 0.1242, 0.687, 0.1386, 0.6877, 0.1382, 0.6944, 0.1229, 0.6936, 0.1382, 0.6944, 0.1406, 0.7953, 0.1247, 0.7965, 0.4505, 0.7956, 0.4354, 0.794, 0.4387, 0.6944, 0.4545, 0.694, 0.2446, 0.8447, 0.244, 0.8357, 0.2502, 0.8289, 0.3273, 0.8285, 0.3335, 0.8347, 0.3336, 0.8437, 0.3322, 0.6406, 0.332, 0.6562, 0.2431, 0.6563, 0.2428, 0.6407, 0.3928, 0.6423, 0.3918, 0.6583, 0.332, 0.6562, 0.3322, 0.6406, 0.4098, 0.6428, 0.4081, 0.6597, 0.3918, 0.6583, 0.3928, 0.6423, 0.3934, 0.8276, 0.3867, 0.8215, 0.3864, 0.8162, 0.3925, 0.8091, 0.4022, 0.8089, 0.4033, 0.8269, 0.163, 0.7934, 0.164, 0.8001, 0.1587, 0.8008, 0.1579, 0.7937, 0.1681, 0.8045, 0.1752, 0.8053, 0.175, 0.8108, 0.1675, 0.8102, 0.4166, 0.695, 0.416, 0.6883, 0.4212, 0.6879, 0.4217, 0.6949, 0.4122, 0.6839, 0.4055, 0.6826, 0.406, 0.6775, 0.4132, 0.6786, 0.1856, 0.6584, 0.2431, 0.6563, 0.2434, 0.6736, 0.187, 0.6759, 0.2503, 0.8101, 0.244, 0.8046, 0.3333, 0.8044, 0.3265, 0.8098, 0.4106, 0.8264, 0.4033, 0.8269, 0.4022, 0.8089, 0.4095, 0.8081, 0.4354, 0.794, 0.4347, 0.8006, 0.4178, 0.7992, 0.4187, 0.7923, 0.1856, 0.6584, 0.187, 0.6759, 0.1708, 0.6777, 0.1687, 0.6599, 0.3881, 0.8435, 0.3874, 0.8344, 0.3934, 0.8276, 0.4033, 0.8269, 0.4044, 0.8436, 0.1614, 0.6608, 0.1687, 0.6599, 0.1708, 0.6777, 0.1636, 0.6789, 0.1382, 0.6944, 0.1386, 0.6877, 0.1557, 0.6882, 0.1552, 0.6952, 0.1382, 0.6944, 0.1552, 0.6952, 0.1579, 0.7937, 0.1406, 0.7953, 0.4354, 0.794, 0.4187, 0.7923, 0.4217, 0.6949, 0.4387, 0.6944, 0.332, 0.6562, 0.3317, 0.6735, 0.2434, 0.6736, 0.2431, 0.6563, 0.3918, 0.6583, 0.3903, 0.6758, 0.3317, 0.6735, 0.332, 0.6562, 0.4081, 0.6597, 0.406, 0.6775, 0.3903, 0.6758, 0.3918, 0.6583, 0.2446, 0.8447, 0.1908, 0.8456, 0.1911, 0.8363, 0.1984, 0.8305, 0.237, 0.8298, 0.244, 0.8357, 0.4841, 0.8262, 0.4861, 0.8133, 0.5254, 0.8172, 0.5242, 0.8306, 0.4198, 0.8835, 0.4329, 0.8829, 0.4332, 0.9228, 0.4198, 0.9228, 0.4935, 0.6798, 0.4929, 0.6668, 0.5326, 0.6668, 0.5324, 0.6801, 0.2515, 0.03629, 0.2946, 0.03629, 0.2946, 0.04124, 0.2515, 0.04124, 0.1173, 0.04719, 0.1449, 0.04719, 0.1449, 0.05214, 0.1173, 0.05214, 0.2515, 0.04719, 0.2946, 0.04719, 0.2946, 0.05214, 0.2515, 0.05214, 0.1173, 0.03629, 0.1449, 0.03629, 0.1449, 0.04124, 0.1173, 0.04124, 0.2058, 0.03629, 0.2334, 0.03629, 0.2334, 0.04124, 0.2058, 0.04124, 0.2334, 0.03629, 0.2515, 0.03629, 0.2515, 0.04124, 0.2334, 0.04124, 0.3336, 0.1032, 0.3314, 0.1453, 0.2577, 0.142, 0.2589, 0.1002, 0.173, 0.1936, 0.1867, 0.192, 0.1939, 0.1984, 0.1944, 0.204, 0.1881, 0.2111, 0.1754, 0.2122, 0.1718, 0.1859, 0.1928, 0.1839, 0.1929, 0.1848, 0.1867, 0.192, 0.173, 0.1936, 0.2434, 0.1967, 0.25, 0.1898, 0.3229, 0.1935, 0.3287, 0.1999, 0.3287, 0.205, 0.3221, 0.2111, 0.2497, 0.2085, 0.2435, 0.202, 0.3791, 0.1891, 0.3986, 0.1913, 0.3973, 0.1987, 0.3846, 0.197, 0.379, 0.1898, 0.2442, 0.1821, 0.244, 0.1831, 0.2368, 0.189, 0.2002, 0.1903, 0.1929, 0.1848, 0.1928, 0.1839, 0.2001, 0.8263, 0.2355, 0.8263, 0.237, 0.8298, 0.1984, 0.8305, 0.1754, 0.2122, 0.1881, 0.2111, 0.1944, 0.2172, 0.1944, 0.2185, 0.1764, 0.2195, 0.3769, 0.2207, 0.383, 0.2149, 0.3947, 0.2161, 0.3936, 0.2231, 0.3769, 0.2219, 0.1003, 0.03629, 0.1173, 0.03629, 0.1173, 0.04124, 0.1003, 0.04124, 0.2449, 0.1542, 0.2577, 0.142, 0.3314, 0.1453, 0.3303, 0.1662, 0.2447, 0.162, 0.3353, 0.1933, 0.3311, 0.1956, 0.3287, 0.1999, 0.3229, 0.1935, 0.3293, 0.1877, 0.3775, 0.2032, 0.3758, 0.1982, 0.3718, 0.1948, 0.379, 0.1898, 0.3846, 0.197, 0.2434, 0.1967, 0.2413, 0.1919, 0.2368, 0.189, 0.244, 0.1831, 0.25, 0.1898, 0.2002, 0.1903, 0.196, 0.1932, 0.1939, 0.1984, 0.1867, 0.192, 0.1929, 0.1848, 0.3287, 0.205, 0.3304, 0.2096, 0.3344, 0.2126, 0.3276, 0.2174, 0.3221, 0.2111, 0.3709, 0.2149, 0.375, 0.2128, 0.3774, 0.2084, 0.383, 0.2149, 0.3769, 0.2207, 0.2372, 0.2093, 0.2413, 0.2067, 0.2435, 0.202, 0.2497, 0.2085, 0.2439, 0.2146, 0.1944, 0.204, 0.1966, 0.2088, 0.2009, 0.2116, 0.1944, 0.2172, 0.1881, 0.2111, 0.3335, 0.8216, 0.3358, 0.8262, 0.3403, 0.829, 0.3335, 0.8347, 0.3273, 0.8285, 0.3805, 0.8286, 0.3848, 0.8262, 0.3867, 0.8215, 0.3934, 0.8276, 0.3874, 0.8344, 0.237, 0.8298, 0.2414, 0.8273, 0.2437, 0.8224, 0.2502, 0.8289, 0.244, 0.8357, 0.1918, 0.8228, 0.1938, 0.8276, 0.1984, 0.8305, 0.1911, 0.8363, 0.185, 0.8295, 0.3399, 0.8092, 0.3355, 0.8116, 0.3332, 0.8163, 0.3265, 0.8098, 0.3333, 0.8044, 0.3864, 0.8162, 0.384, 0.8114, 0.3796, 0.8086, 0.3862, 0.8042, 0.3925, 0.8091, 0.2436, 0.817, 0.2416, 0.8122, 0.2371, 0.8095, 0.244, 0.8048, 0.2503, 0.8101, 0.1986, 0.8105, 0.1941, 0.8129, 0.1916, 0.8175, 0.1853, 0.8109, 0.192, 0.8057, 0.342, 0.8248, 0.3403, 0.829, 0.3358, 0.8262, 0.3388, 0.8233, 0.3388, 0.8233, 0.3358, 0.8262, 0.3335, 0.8216, 0.3374, 0.8206, 0.3828, 0.8208, 0.3867, 0.8215, 0.3848, 0.8262, 0.3819, 0.8236, 0.3819, 0.8236, 0.3848, 0.8262, 0.3805, 0.8286, 0.3791, 0.8252, 0.2395, 0.8213, 0.2437, 0.8224, 0.2414, 0.8273, 0.2382, 0.8245, 0.2382, 0.8245, 0.2414, 0.8273, 0.237, 0.8298, 0.2355, 0.8263, 0.2001, 0.8263, 0.1984, 0.8305, 0.1938, 0.8276, 0.1969, 0.8248, 0.1969, 0.8248, 0.1938, 0.8276, 0.1918, 0.8228, 0.1957, 0.822, 0.3372, 0.8172, 0.3332, 0.8163, 0.3355, 0.8116, 0.3384, 0.8144, 0.3384, 0.8144, 0.3355, 0.8116, 0.3399, 0.8092, 0.3414, 0.8127, 0.3778, 0.8126, 0.3796, 0.8086, 0.384, 0.8114, 0.3808, 0.8142, 0.3808, 0.8142, 0.384, 0.8114, 0.3864, 0.8162, 0.3824, 0.8174, 0.2356, 0.8136, 0.2371, 0.8095, 0.2416, 0.8122, 0.2385, 0.8148, 0.2385, 0.8148, 0.2416, 0.8122, 0.2436, 0.817, 0.2397, 0.8178, 0.1957, 0.8186, 0.1916, 0.8175, 0.1941, 0.8129, 0.1971, 0.8158, 0.1971, 0.8158, 0.1941, 0.8129, 0.1986, 0.8105, 0.2001, 0.814, 0.3293, 0.1869, 0.3791, 0.1891, 0.379, 0.1898, 0.3718, 0.1948, 0.3353, 0.1933, 0.3293, 0.1877, 0.4818, 0.4975, 0.4833, 0.4961, 0.4876, 0.4981, 0.4869, 0.5003, 0.4792, 0.4927, 0.4812, 0.4921, 0.4833, 0.4961, 0.4818, 0.4975, 0.5403, 0.4994, 0.5389, 0.4977, 0.541, 0.4933, 0.5434, 0.4939, 0.5353, 0.5015, 0.5349, 0.4995, 0.5389, 0.4977, 0.5403, 0.4994, 0.4814, 0.4816, 0.4828, 0.4832, 0.4811, 0.4873, 0.4788, 0.4868, 0.4866, 0.4791, 0.4871, 0.4811, 0.4828, 0.4832, 0.4814, 0.4816, 0.5408, 0.4821, 0.5391, 0.4836, 0.535, 0.4813, 0.5357, 0.4791, 0.5433, 0.4875, 0.5412, 0.488, 0.5391, 0.4836, 0.5408, 0.4821, 0.4866, 0.4791, 0.5357, 0.4791, 0.535, 0.4813, 0.4871, 0.4811, 0.4792, 0.4927, 0.4788, 0.4868, 0.4811, 0.4873, 0.4812, 0.4921, 0.5433, 0.4875, 0.5434, 0.4939, 0.541, 0.4933, 0.5412, 0.488, 0.5353, 0.5015, 0.4869, 0.5003, 0.4876, 0.4981, 0.5349, 0.4995, 0.539, 0.4835, 0.5407, 0.4821, 0.5433, 0.4874, 0.5412, 0.4879, 0.5349, 0.4813, 0.5356, 0.4791, 0.5407, 0.4821, 0.539, 0.4835, 0.483, 0.4832, 0.4816, 0.4817, 0.4866, 0.4791, 0.4872, 0.4811, 0.4811, 0.4873, 0.4788, 0.4868, 0.4816, 0.4817, 0.483, 0.4832, 0.5396, 0.4973, 0.5411, 0.499, 0.5358, 0.5013, 0.5354, 0.4993, 0.5414, 0.4931, 0.5438, 0.4936, 0.5411, 0.499, 0.5396, 0.4973, 0.4829, 0.4961, 0.4814, 0.4976, 0.4791, 0.4926, 0.4811, 0.4922, 0.4874, 0.4981, 0.4867, 0.5003, 0.4814, 0.4976, 0.4829, 0.4961, 0.5414, 0.4931, 0.5412, 0.4879, 0.5433, 0.4874, 0.5438, 0.4936, 0.4811, 0.4873, 0.4811, 0.4922, 0.4791, 0.4926, 0.4788, 0.4868, 0.4874, 0.4981, 0.5354, 0.4993, 0.5358, 0.5013, 0.4867, 0.5003, 0.5349, 0.4813, 0.4872, 0.4811, 0.4866, 0.4791, 0.5356, 0.4791, 0.4852, 0.6204, 0.5334, 0.6204, 0.5379, 0.6223, 0.5397, 0.6268, 0.5397, 0.6319, 0.5379, 0.6364, 0.5334, 0.6382, 0.4852, 0.6382, 0.4807, 0.6364, 0.4788, 0.6319, 0.4788, 0.6268, 0.4807, 0.6223, 0.5396, 0.6319, 0.5396, 0.6268, 0.5378, 0.6223, 0.5333, 0.6204, 0.4852, 0.6204, 0.4807, 0.6223, 0.4788, 0.6268, 0.4788, 0.6319, 0.4807, 0.6364, 0.4852, 0.6382, 0.5333, 0.6383, 0.5378, 0.6364, 0.2372, 0.2093, 0.2009, 0.2116, 0.2033, 0.2064, 0.2347, 0.2048, 0.2434, 0.1967, 0.2435, 0.202, 0.2383, 0.2008, 0.2382, 0.198, 0.1944, 0.204, 0.1939, 0.1984, 0.1997, 0.1994, 0.1996, 0.2027, 0.2002, 0.1903, 0.2368, 0.189, 0.2343, 0.1943, 0.2029, 0.1948, 0.2434, 0.1967, 0.2382, 0.198, 0.237, 0.1957, 0.2413, 0.1919, 0.2413, 0.1919, 0.237, 0.1957, 0.2343, 0.1943, 0.2368, 0.189, 0.2002, 0.1903, 0.2029, 0.1948, 0.2006, 0.1965, 0.196, 0.1932, 0.196, 0.1932, 0.2006, 0.1965, 0.1997, 0.1994, 0.1939, 0.1984, 0.2372, 0.2093, 0.2347, 0.2048, 0.2373, 0.2033, 0.2413, 0.2067, 0.2413, 0.2067, 0.2373, 0.2033, 0.2383, 0.2008, 0.2435, 0.202, 0.1944, 0.204, 0.1996, 0.2027, 0.2007, 0.2053, 0.1966, 0.2088, 0.1966, 0.2088, 0.2007, 0.2053, 0.2033, 0.2064, 0.2009, 0.2116, 0.3709, 0.2149, 0.3344, 0.2126, 0.3372, 0.2078, 0.3689, 0.2106, 0.3353, 0.1933, 0.3718, 0.1948, 0.3688, 0.1997, 0.3373, 0.1977, 0.3287, 0.205, 0.3287, 0.1999, 0.3337, 0.2013, 0.3336, 0.204, 0.3775, 0.2032, 0.3774, 0.2084, 0.3723, 0.207, 0.3723, 0.2042, 0.3353, 0.1933, 0.3373, 0.1977, 0.3347, 0.1991, 0.3311, 0.1956, 0.3311, 0.1956, 0.3347, 0.1991, 0.3337, 0.2013, 0.3287, 0.1999, 0.3775, 0.2032, 0.3723, 0.2042, 0.3712, 0.2013, 0.3758, 0.1982, 0.3758, 0.1982, 0.3712, 0.2013, 0.3688, 0.1997, 0.3718, 0.1948, 0.3287, 0.205, 0.3336, 0.204, 0.3347, 0.2064, 0.3304, 0.2096, 0.3304, 0.2096, 0.3347, 0.2064, 0.3372, 0.2078, 0.3344, 0.2126, 0.3709, 0.2149, 0.3689, 0.2106, 0.3714, 0.2093, 0.375, 0.2128, 0.375, 0.2128, 0.3714, 0.2093, 0.3723, 0.207, 0.3774, 0.2084, 0.5334, 0.6382, 0.4852, 0.6382, 0.4807, 0.6364, 0.4788, 0.6319, 0.4788, 0.6268, 0.4807, 0.6223, 0.4852, 0.6204, 0.5334, 0.6204, 0.5379, 0.6223, 0.5397, 0.6268, 0.5397, 0.6319, 0.5379, 0.6364, 0.5333, 0.6382, 0.4852, 0.6382, 0.4807, 0.6364, 0.4788, 0.6319, 0.4788, 0.6268, 0.4807, 0.6223, 0.4852, 0.6204, 0.5333, 0.6204, 0.5378, 0.6223, 0.5396, 0.6268, 0.5396, 0.6319, 0.5378, 0.6364, 0.1003, 0.04719, 0.1173, 0.04719, 0.1173, 0.05214, 0.1003, 0.05214, 0.1449, 0.04719, 0.2058, 0.04719, 0.2058, 0.05214, 0.1449, 0.05214, 0.05715, 0.04719, 0.1003, 0.04719, 0.1003, 0.05214, 0.05715, 0.05214, 0.2058, 0.04719, 0.2334, 0.04719, 0.2334, 0.05214, 0.2058, 0.05214, 0.1449, 0.03629, 0.2058, 0.03629, 0.2058, 0.04124, 0.1449, 0.04124, 0.05715, 0.03629, 0.1003, 0.03629, 0.1003, 0.04124, 0.05715, 0.04124, 0.2334, 0.04719, 0.2515, 0.04719, 0.2515, 0.05214, 0.2334, 0.05214, 0.1003, 0.04719, 0.05715, 0.04719, 0.05715, 0.04124, 0.1003, 0.04124, 0.2946, 0.04719, 0.2515, 0.04719, 0.2515, 0.04124, 0.2946, 0.04124, 0.2058, 0.04719, 0.1449, 0.04719, 0.1449, 0.04124, 0.2058, 0.04124, 0.1449, 0.04719, 0.1173, 0.04719, 0.1173, 0.04124, 0.1449, 0.04124, 0.2334, 0.04719, 0.2058, 0.04719, 0.2058, 0.04124, 0.2334, 0.04124, 0.1173, 0.04719, 0.1003, 0.04719, 0.1003, 0.04124, 0.1173, 0.04124, 0.2515, 0.04719, 0.2334, 0.04719, 0.2334, 0.04124, 0.2515, 0.04124, 0.1917, 0.1548, 0.2449, 0.1542, 0.2447, 0.162, 0.1916, 0.1628, 0.1798, 0.8837, 0.1795, 0.922, 0.1584, 0.9216, 0.1589, 0.8842, 0.4826, 0.6688, 0.481, 0.6793, 0.4796, 0.6703])
me_cube_011.materials.append(mat_sci_fi_house_1_diffuse)
me_cube_011.materials.append(mat_material_010)
me_cube_011.use_remesh_preserve_volume = False
me_cube_011.use_remesh_preserve_attributes = False
me_cube_011.use_mirror_vertex_groups = False
me_cube_011.update()
me_cube_009 = bpy.data.meshes.new('Cube.009')
me_cube_009.from_pydata([(-0.7028, -0.035, 0.0), (0.7028, -0.035, 0.0), (-0.7028, -0.035, 1.148), (0.7028, -0.035, 1.148), (-0.7028, -0.035, 1.435), (-0.7028, 0.629, 2.051), (-0.7028, 0.1254, 1.841), (0.7028, -0.035, 1.435), (0.7028, 0.629, 2.051), (0.7028, 0.1254, 1.841), (-0.38, 0.629, 2.051), (0.38, 0.629, 2.051), (0.38, 0.1254, 1.841), (-0.38, 0.1254, 1.841), (0.38, -0.035, 1.435), (-0.38, -0.035, 1.435), (0.38, -0.035, 1.148), (-0.38, -0.035, 1.148), (0.38, -0.035, 0.0), (-0.38, -0.035, 0.0), (-0.6553, -0.035, 1.148), (-0.6553, -0.035, 0.04748), (0.6553, -0.035, 1.148), (0.6553, -0.035, 0.04748), (-0.6553, 0.1254, 1.841), (-0.6553, 0.5845, 2.035), (-0.6553, -0.035, 1.435), (0.6553, 0.1254, 1.841), (0.6553, 0.5845, 2.035), (0.6553, -0.035, 1.435), (0.4275, -0.035, 1.1), (-0.4275, -0.035, 1.1), (-0.38, -0.035, 0.04748), (0.38, -0.035, 0.04748), (0.4275, -0.01756, 1.479), (-0.4275, -0.01756, 1.479), (0.38, 0.5845, 2.035), (-0.38, 0.5845, 2.035), (-0.7028, 0.035, 0.0), (0.7028, 0.035, 0.0), (-0.7028, 0.035, 1.148), (0.7028, 0.035, 1.148), (-0.7028, 0.03377, 1.422), (-0.7028, 0.6535, 1.986), (-0.7028, 0.1745, 1.791), (0.7028, 0.03377, 1.422), (0.7028, 0.6535, 1.986), (0.7028, 0.1745, 1.791), (-0.38, 0.6535, 1.986), (0.38, 0.6535, 1.986), (0.38, 0.1745, 1.791), (-0.38, 0.1745, 1.791), (0.3736, 0.03325, 1.421), (-0.3736, 0.03325, 1.421), (0.3736, 0.0347, 1.147), (-0.3736, 0.0347, 1.147), (0.38, 0.035, 0.0), (-0.38, 0.035, 0.0), (-0.656, 0.03499, 1.147), (-0.6553, 0.035, 0.04748), (0.656, 0.03499, 1.147), (0.6553, 0.035, 0.04748), (-0.6553, 0.1745, 1.791), (-0.6553, 0.6091, 1.969), (-0.656, 0.03382, 1.422), (0.6553, 0.1745, 1.791), (0.6553, 0.6091, 1.969), (0.656, 0.03382, 1.422), (0.4265, 0.03499, 1.1), (-0.4265, 0.03499, 1.1), (-0.38, 0.035, 0.04748), (0.38, 0.035, 0.04748), (0.4263, 0.05016, 1.461), (-0.4263, 0.05016, 1.461), (0.38, 0.6091, 1.969), (-0.38, 0.6091, 1.969), (0.38, -0.01084, 1.431), (-0.38, -0.01084, 1.431), (0.38, -0.01084, 1.148), (-0.38, -0.01084, 1.148), (0.38, 0.01187, 1.431), (-0.38, 0.01187, 1.431), (0.38, 0.01187, 1.148), (-0.38, 0.01187, 1.148)], [], [(29, 27, 12, 34), (22, 29, 34, 30), (23, 22, 30, 33), (32, 31, 20, 21), (31, 35, 26, 20), (35, 13, 24, 26), (36, 12, 27, 28), (31, 32, 33, 30), (13, 35, 34, 12), (12, 36, 37, 13), (25, 24, 13, 37), (21, 20, 2, 0), (22, 23, 1, 3), (24, 25, 5, 6), (26, 24, 6, 4), (28, 27, 9, 8), (27, 29, 7, 9), (20, 26, 4, 2), (29, 22, 3, 7), (31, 30, 16, 17), (33, 32, 19, 18), (34, 35, 15, 14), (35, 31, 17, 15), (30, 34, 14, 16), (37, 36, 11, 10), (25, 37, 10, 5), (36, 28, 8, 11), (23, 33, 18, 1), (32, 21, 0, 19), (67, 72, 50, 65), (60, 68, 72, 67), (61, 71, 68, 60), (70, 59, 58, 69), (69, 58, 64, 73), (73, 64, 62, 51), (74, 66, 65, 50), (69, 68, 71, 70), (51, 50, 72, 73), (50, 51, 75, 74), (63, 75, 51, 62), (59, 38, 40, 58), (60, 41, 39, 61), (62, 44, 43, 63), (64, 42, 44, 62), (66, 46, 47, 65), (65, 47, 45, 67), (58, 40, 42, 64), (67, 45, 41, 60), (69, 55, 54, 68), (71, 56, 57, 70), (72, 52, 53, 73), (73, 53, 55, 69), (68, 54, 52, 72), (75, 48, 49, 74), (63, 43, 48, 75), (74, 49, 46, 66), (61, 39, 56, 71), (70, 57, 38, 59), (0, 2, 40, 38), (3, 1, 39, 41), (6, 5, 43, 44), (4, 6, 44, 42), (8, 9, 47, 46), (9, 7, 45, 47), (2, 4, 42, 40), (7, 3, 41, 45), (17, 16, 54, 55), (18, 19, 57, 56), (14, 15, 53, 52), (15, 17, 55, 53), (16, 14, 52, 54), (10, 11, 49, 48), (5, 10, 48, 43), (11, 8, 46, 49), (1, 18, 56, 39), (19, 0, 38, 57), (78, 76, 77, 79), (82, 83, 81, 80)])
me_cube_009.polygons.foreach_set('use_smooth', [1, 1, 1, 1, 1, 1, 1, 1, 1, 1, 1, 1, 1, 1, 1, 1, 1, 1, 1, 1, 1, 1, 1, 1, 1, 1, 1, 1, 1, 1, 1, 1, 1, 1, 1, 1, 1, 1, 1, 1, 1, 1, 1, 1, 1, 1, 1, 1, 1, 1, 1, 1, 1, 1, 1, 1, 1, 1, 1, 1, 1, 1, 1, 1, 1, 1, 1, 1, 1, 1, 1, 1, 1, 1, 1, 1, 0, 0])
me_cube_009.polygons.foreach_set('material_index', [0, 0, 0, 0, 0, 0, 0, 0, 0, 0, 0, 0, 0, 0, 0, 0, 0, 0, 0, 0, 0, 0, 0, 0, 0, 0, 0, 0, 0, 0, 0, 0, 0, 0, 0, 0, 0, 0, 0, 0, 0, 0, 0, 0, 0, 0, 0, 0, 0, 0, 0, 0, 0, 0, 0, 0, 0, 0, 0, 0, 0, 0, 0, 0, 0, 0, 0, 0, 0, 0, 0, 0, 0, 0, 0, 0, 1, 1])
_uv = me_cube_009.uv_layers.new(name='UVMap')
_uv.uv.foreach_set('vector', [0.7752, 0.3713, 0.7752, 0.4119, 0.7497, 0.4119, 0.7541, 0.3754, 0.7752, 0.3447, 0.7752, 0.3713, 0.7541, 0.3754, 0.7541, 0.3403, 0.7752, 0.2291, 0.7752, 0.3447, 0.7541, 0.3403, 0.7497, 0.2291, 0.6791, 0.2291, 0.6747, 0.3403, 0.6536, 0.3447, 0.6536, 0.2291, 0.6747, 0.3403, 0.6747, 0.3754, 0.6536, 0.3713, 0.6536, 0.3447, 0.6747, 0.3754, 0.6791, 0.4119, 0.6536, 0.4119, 0.6536, 0.3713, 0.7497, 0.4597, 0.7497, 0.4119, 0.7752, 0.4119, 0.7752, 0.4597, 0.6747, 0.3403, 0.6791, 0.2291, 0.7497, 0.2291, 0.7541, 0.3403, 0.6791, 0.4119, 0.6747, 0.3754, 0.7541, 0.3754, 0.7497, 0.4119, 0.7497, 0.4119, 0.7497, 0.4597, 0.6791, 0.4597, 0.6791, 0.4119, 0.6536, 0.4597, 0.6536, 0.4119, 0.6791, 0.4119, 0.6791, 0.4597, 0.6536, 0.2291, 0.6536, 0.3447, 0.6492, 0.3447, 0.6492, 0.2247, 0.7752, 0.3447, 0.7752, 0.2291, 0.7796, 0.2247, 0.7796, 0.3447, 0.6536, 0.4119, 0.6536, 0.4597, 0.6492, 0.4641, 0.6492, 0.4119, 0.6536, 0.3713, 0.6536, 0.4119, 0.6492, 0.4119, 0.6492, 0.3713, 0.7752, 0.4597, 0.7752, 0.4119, 0.7796, 0.4119, 0.7796, 0.4641, 0.7752, 0.4119, 0.7752, 0.3713, 0.7796, 0.3713, 0.7796, 0.4119, 0.6536, 0.3447, 0.6536, 0.3713, 0.6492, 0.3713, 0.6492, 0.3447, 0.7752, 0.3713, 0.7752, 0.3447, 0.7796, 0.3447, 0.7796, 0.3713, 0.6747, 0.3403, 0.7541, 0.3403, 0.7497, 0.3447, 0.6791, 0.3447, 0.7497, 0.2291, 0.6791, 0.2291, 0.6791, 0.2247, 0.7497, 0.2247, 0.7541, 0.3754, 0.6747, 0.3754, 0.6791, 0.3713, 0.7497, 0.3713, 0.6747, 0.3754, 0.6747, 0.3403, 0.6791, 0.3447, 0.6791, 0.3713, 0.7541, 0.3403, 0.7541, 0.3754, 0.7497, 0.3713, 0.7497, 0.3447, 0.6791, 0.4597, 0.7497, 0.4597, 0.7497, 0.4641, 0.6791, 0.4641, 0.6536, 0.4597, 0.6791, 0.4597, 0.6791, 0.4641, 0.6492, 0.4641, 0.7497, 0.4597, 0.7752, 0.4597, 0.7796, 0.4641, 0.7497, 0.4641, 0.7752, 0.2291, 0.7497, 0.2291, 0.7497, 0.2247, 0.7796, 0.2247, 0.6791, 0.2291, 0.6536, 0.2291, 0.6492, 0.2247, 0.6791, 0.2247, 0.7752, 0.3713, 0.7541, 0.3754, 0.7497, 0.4119, 0.7752, 0.4119, 0.7752, 0.3447, 0.7541, 0.3403, 0.7541, 0.3754, 0.7752, 0.3713, 0.7752, 0.2291, 0.7497, 0.2291, 0.7541, 0.3403, 0.7752, 0.3447, 0.6791, 0.2291, 0.6536, 0.2291, 0.6536, 0.3447, 0.6747, 0.3403, 0.6747, 0.3403, 0.6536, 0.3447, 0.6536, 0.3713, 0.6747, 0.3754, 0.6747, 0.3754, 0.6536, 0.3713, 0.6536, 0.4119, 0.6791, 0.4119, 0.7497, 0.4597, 0.7752, 0.4597, 0.7752, 0.4119, 0.7497, 0.4119, 0.6747, 0.3403, 0.7541, 0.3403, 0.7497, 0.2291, 0.6791, 0.2291, 0.6791, 0.4119, 0.7497, 0.4119, 0.7541, 0.3754, 0.6747, 0.3754, 0.7497, 0.4119, 0.6791, 0.4119, 0.6791, 0.4597, 0.7497, 0.4597, 0.6536, 0.4597, 0.6791, 0.4597, 0.6791, 0.4119, 0.6536, 0.4119, 0.6536, 0.2291, 0.6492, 0.2247, 0.6492, 0.3447, 0.6536, 0.3447, 0.7752, 0.3447, 0.7796, 0.3447, 0.7796, 0.2247, 0.7752, 0.2291, 0.6536, 0.4119, 0.6492, 0.4119, 0.6492, 0.4641, 0.6536, 0.4597, 0.6536, 0.3713, 0.6492, 0.3713, 0.6492, 0.4119, 0.6536, 0.4119, 0.7752, 0.4597, 0.7796, 0.4641, 0.7796, 0.4119, 0.7752, 0.4119, 0.7752, 0.4119, 0.7796, 0.4119, 0.7796, 0.3713, 0.7752, 0.3713, 0.6536, 0.3447, 0.6492, 0.3447, 0.6492, 0.3713, 0.6536, 0.3713, 0.7752, 0.3713, 0.7796, 0.3713, 0.7796, 0.3447, 0.7752, 0.3447, 0.6747, 0.3403, 0.6791, 0.3447, 0.7497, 0.3447, 0.7541, 0.3403, 0.7497, 0.2291, 0.7497, 0.2247, 0.6791, 0.2247, 0.6791, 0.2291, 0.7541, 0.3754, 0.7497, 0.3713, 0.6791, 0.3713, 0.6747, 0.3754, 0.6747, 0.3754, 0.6791, 0.3713, 0.6791, 0.3447, 0.6747, 0.3403, 0.7541, 0.3403, 0.7497, 0.3447, 0.7497, 0.3713, 0.7541, 0.3754, 0.6791, 0.4597, 0.6791, 0.4641, 0.7497, 0.4641, 0.7497, 0.4597, 0.6536, 0.4597, 0.6492, 0.4641, 0.6791, 0.4641, 0.6791, 0.4597, 0.7497, 0.4597, 0.7497, 0.4641, 0.7796, 0.4641, 0.7752, 0.4597, 0.7752, 0.2291, 0.7796, 0.2247, 0.7497, 0.2247, 0.7497, 0.2291, 0.6791, 0.2291, 0.6791, 0.2247, 0.6492, 0.2247, 0.6536, 0.2291, 0.6492, 0.2247, 0.6492, 0.3447, 0.6492, 0.3447, 0.6492, 0.2247, 0.7796, 0.3447, 0.7796, 0.2247, 0.7796, 0.2247, 0.7796, 0.3447, 0.6492, 0.4119, 0.6492, 0.4641, 0.6492, 0.4641, 0.6492, 0.4119, 0.6492, 0.3713, 0.6492, 0.4119, 0.6492, 0.4119, 0.6492, 0.3713, 0.7796, 0.4641, 0.7796, 0.4119, 0.7796, 0.4119, 0.7796, 0.4641, 0.7796, 0.4119, 0.7796, 0.3713, 0.7796, 0.3713, 0.7796, 0.4119, 0.6492, 0.3447, 0.6492, 0.3713, 0.6492, 0.3713, 0.6492, 0.3447, 0.7796, 0.3713, 0.7796, 0.3447, 0.7796, 0.3447, 0.7796, 0.3713, 0.6791, 0.3447, 0.7497, 0.3447, 0.7497, 0.3447, 0.6791, 0.3447, 0.7497, 0.2247, 0.6791, 0.2247, 0.6791, 0.2247, 0.7497, 0.2247, 0.7497, 0.3713, 0.6791, 0.3713, 0.6791, 0.3713, 0.7497, 0.3713, 0.6791, 0.3713, 0.6791, 0.3447, 0.6791, 0.3447, 0.6791, 0.3713, 0.7497, 0.3447, 0.7497, 0.3713, 0.7497, 0.3713, 0.7497, 0.3447, 0.6791, 0.4641, 0.7497, 0.4641, 0.7497, 0.4641, 0.6791, 0.4641, 0.6492, 0.4641, 0.6791, 0.4641, 0.6791, 0.4641, 0.6492, 0.4641, 0.7497, 0.4641, 0.7796, 0.4641, 0.7796, 0.4641, 0.7497, 0.4641, 0.7796, 0.2247, 0.7497, 0.2247, 0.7497, 0.2247, 0.7796, 0.2247, 0.6791, 0.2247, 0.6492, 0.2247, 0.6492, 0.2247, 0.6791, 0.2247, 0.8924, 0.2879, 0.8924, 0.3204, 0.805, 0.3204, 0.805, 0.2879, 0.8924, 0.2879, 0.805, 0.2879, 0.805, 0.3204, 0.8924, 0.3204])
me_cube_009.materials.append(mat_sci_fi_house_1_diffuse)
me_cube_009.materials.append(mat_material_010)
me_cube_009.use_remesh_preserve_volume = False
me_cube_009.use_remesh_preserve_attributes = False
me_cube_009.use_mirror_vertex_groups = False
me_cube_009.update()
me_plane_001 = bpy.data.meshes.new('Plane.001')
me_plane_001.from_pydata([(-1.0, -1.0, 0.0), (1.0, -1.0, 0.0), (-1.0, 1.0, 0.0), (1.0, 1.0, 0.0)], [], [(0, 1, 3, 2)])
me_plane_001.materials.append(mat_background)
me_plane_001.use_remesh_preserve_volume = False
me_plane_001.use_remesh_preserve_attributes = False
me_plane_001.use_mirror_vertex_groups = False
me_plane_001.update()

# ---- objects
ob_cube_006 = bpy.data.objects.new('Cube.006', me_cube_008)
ob_cube_011 = bpy.data.objects.new('Cube.011', me_cube_011)
ob_cube_009 = bpy.data.objects.new('Cube.009', me_cube_009)
ob_point = bpy.data.objects.new('Point', light_point_003)
ob_lamp = bpy.data.objects.new('Lamp', light_lamp)
ob_plane_001 = bpy.data.objects.new('Plane.001', me_plane_001)
ob_camera = bpy.data.objects.new('Camera', cam_camera)

# ---- transforms, parenting, visibility, modifiers, constraints
ob_cube_006.location = (0.0, 0.0, 0.0)
ob_cube_006.lineart.crease_threshold = 0.0
ob_cube_011.parent = ob_cube_006
ob_cube_011.matrix_parent_inverse = Matrix(((1.0, 0.0, 0.0, -3.0), (0.0, 1.0, 0.0, -5.0), (0.0, 0.0, 1.0, -0.0), (0.0, 0.0, 0.0, 1.0)))
ob_cube_011.location = (3.0, 5.0, 0.0008348)
ob_cube_011.lineart.crease_threshold = 0.0
ob_cube_009.parent = ob_cube_011
ob_cube_009.matrix_parent_inverse = Matrix(((1.0, 0.0, 0.0, -3.0), (0.0, 1.0, 0.0, -5.0), (0.0, 0.0, 1.0, -0.0008348), (0.0, 0.0, 0.0, 1.0)))
ob_cube_009.location = (4.715, 2.765, 0.2935)
ob_cube_009.lineart.crease_threshold = 0.0
_m = ob_cube_009.modifiers.new('EdgeSplit', 'EDGE_SPLIT')
_m.split_angle = 1.047
ob_point.location = (0.0, 0.0, 2.848)
ob_point.lineart.crease_threshold = 0.0
ob_lamp.location = (1.334, 0.4878, 5.904)
ob_lamp.rotation_euler = (0.6503, 0.05522, 3.235)
ob_lamp.lock_rotations_4d = False
ob_lamp.empty_display_type = 'ARROWS'
ob_lamp.color = (0.0, 0.0, 0.0, 0.0)
ob_lamp.lineart.crease_threshold = 0.0
ob_plane_001.location = (0.0, 0.0, 0.0)
ob_plane_001.scale = (13.9, 13.9, 13.9)
ob_plane_001.lineart.crease_threshold = 0.0
ob_camera.location = (-6.544, -11.69, 5.029)
ob_camera.rotation_euler = (1.277, -3.299e-09, -0.5081)
ob_camera.lock_rotations_4d = False
ob_camera.empty_display_type = 'ARROWS'
ob_camera.color = (0.0, 0.0, 0.0, 0.0)
ob_camera.display_type = 'WIRE'
ob_camera.lineart.crease_threshold = 0.0

# ---- collection membership
col_collection_1.objects.link(ob_cube_006)
col_collection_1.objects.link(ob_cube_011)
col_collection_1.objects.link(ob_cube_009)
col_collection_1.objects.link(ob_point)
col_collection_1.objects.link(ob_lamp)
col_collection_1.objects.link(ob_plane_001)
col_collection_1.objects.link(ob_camera)

# ---- scene / render settings (as saved in the file)
scene.camera = ob_camera
scene.frame_start = 1; scene.frame_end = 250; scene.frame_set(1)
scene.render.engine = 'BLENDER_EEVEE_NEXT'
scene.render.resolution_x = 1366
scene.render.resolution_y = 768
scene.render.dither_intensity = 0.0
scene.render.bake_margin = 8
scene.cycles.use_denoising = False
scene.cycles.samples = 128
scene.cycles.sampling_pattern = 'TABULATED_SOBOL'
scene.cycles.use_adaptive_sampling = False
scene.cycles.use_light_tree = False
scene.cycles.blur_glossy = 0.0
scene.cycles.sample_clamp_indirect = 0.0
scene.view_settings.view_transform = 'Standard'
bpy.context.view_layer.update()
